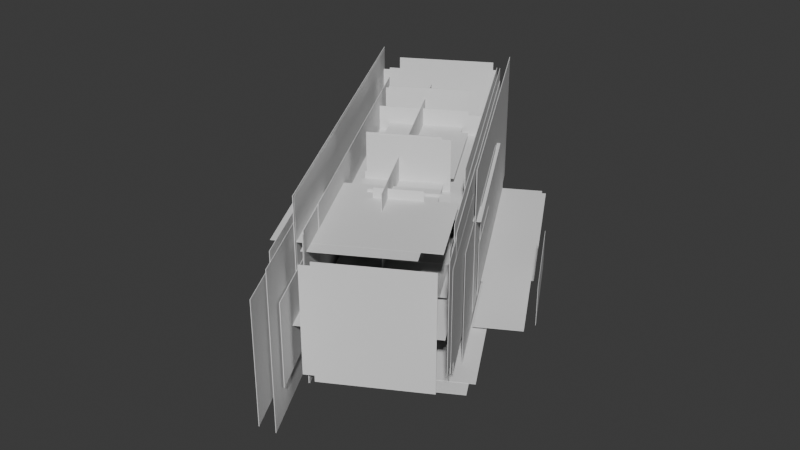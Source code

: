 # Source: temp.blend  (saved by Blender 4.4.32; exported with 4.5.12 LTS)
import bpy
from mathutils import Matrix  # noqa: F401  (used for matrix-valued properties, if any)

bpy.ops.wm.read_factory_settings(use_empty=True)
scene = bpy.context.scene
scene.name = 'Scene'

# ---- collections
col_collection = bpy.data.collections.new('Collection'); scene.collection.children.link(col_collection)
col_ifcproject_my_project = bpy.data.collections.new('IfcProject/My Project'); scene.collection.children.link(col_ifcproject_my_project)
col_ifcsite_my_site = bpy.data.collections.new('IfcSite/My Site'); col_ifcproject_my_project.children.link(col_ifcsite_my_site)
col_ifcbuilding_my_building = bpy.data.collections.new('IfcBuilding/My Building'); col_ifcproject_my_project.children.link(col_ifcbuilding_my_building)
col_ifcbuildingstorey_my_storey = bpy.data.collections.new('IfcBuildingStorey/My Storey'); col_ifcproject_my_project.children.link(col_ifcbuildingstorey_my_storey)
col_ifcproject_my_project_001 = bpy.data.collections.new('IfcProject/My Project.001'); scene.collection.children.link(col_ifcproject_my_project_001)
col_ifcsite_my_site_001 = bpy.data.collections.new('IfcSite/My Site.001'); col_ifcproject_my_project_001.children.link(col_ifcsite_my_site_001)
col_ifcbuilding_my_building_001 = bpy.data.collections.new('IfcBuilding/My Building.001'); col_ifcproject_my_project_001.children.link(col_ifcbuilding_my_building_001)
col_ifcbuildingstorey_my_storey_001 = bpy.data.collections.new('IfcBuildingStorey/My Storey.001'); col_ifcproject_my_project_001.children.link(col_ifcbuildingstorey_my_storey_001)

# ---- world
world_world = bpy.data.worlds.new('World'); scene.world = world_world
world_world.use_nodes = True; world_world.node_tree.nodes.clear()
_N = world_world.node_tree.nodes; _L = world_world.node_tree.links
n0 = _N.new('ShaderNodeOutputWorld'); n0.name = 'World Output'; n0.location = (300, 300)
n1 = _N.new('ShaderNodeBackground'); n1.name = 'Background'; n1.location = (10, 300)
n1.inputs[0].default_value = (0.05088, 0.05088, 0.05088, 1.0)
_L.new(n1.outputs[0], n0.inputs[0])
n0.is_active_output = True
world_world.color = (0.05088, 0.05088, 0.05088)
world_world.sun_shadow_jitter_overblur = 0.0

# ---- meshes
me_15_77_old = bpy.data.meshes.new('15/77.old')
me_15_77_old.from_pydata([(-1.0, -1.0, -1.0), (-1.0, -1.0, 1.0), (-1.0, 1.0, 1.0), (-1.0, 1.0, -1.0), (1.0, 1.0, 1.0), (1.0, 1.0, -1.0), (1.0, -1.0, 1.0), (1.0, -1.0, -1.0)], [], [(0, 1, 2), (0, 2, 3), (4, 3, 2), (4, 5, 3), (6, 5, 4), (6, 7, 5), (7, 6, 1), (7, 1, 0), (3, 5, 7), (3, 7, 0), (4, 2, 1), (4, 1, 6)])
me_15_77_old.update()
me_15_77 = bpy.data.meshes.new('15/77')
me_15_77.from_pydata([(-0.3332, 1.408, 7.375), (5.293, 1.408, 4.185), (3.19, 1.408, 0.4744), (-2.437, 1.408, 3.664), (-0.3332, 1.424, 7.375), (5.293, 1.424, 4.185), (3.19, 1.424, 0.4744), (-2.437, 1.424, 3.664)], [], [(0, 2, 3), (1, 2, 0), (4, 6, 7), (5, 6, 4), (5, 0, 1), (5, 4, 0), (7, 2, 3), (7, 6, 2), (1, 2, 6), (1, 6, 5), (0, 3, 7), (0, 7, 4)])
me_15_77.update()
me_15_88 = bpy.data.meshes.new('15/88')
me_15_88.from_pydata([(1.156, 1.062, -1.861), (-1.354, 1.062, -6.24), (-4.465, 1.062, -4.457), (-1.954, 1.062, -0.07785), (1.156, 1.075, -1.861), (-1.354, 1.075, -6.24), (-4.465, 1.075, -4.457), (-1.954, 1.075, -0.07785)], [], [(0, 1, 2), (0, 2, 3), (4, 5, 6), (4, 6, 7), (0, 1, 5), (0, 5, 4), (2, 3, 7), (2, 7, 6), (6, 1, 2), (6, 5, 1), (7, 0, 3), (7, 4, 0)])
me_15_88.update()
me_15_99 = bpy.data.meshes.new('15/99')
me_15_99.from_pydata([(5.91, -2.644, 4.42), (-2.442, -2.644, -10.15), (-2.442, 2.926, -10.15), (5.91, 2.926, 4.42), (5.93, -2.644, 4.409), (-2.423, -2.644, -10.16), (-2.423, 2.926, -10.16), (5.93, 2.926, 4.409)], [], [(0, 1, 2), (0, 2, 3), (7, 5, 6), (4, 5, 7), (5, 0, 1), (5, 4, 0), (3, 6, 2), (7, 6, 3), (2, 6, 5), (2, 5, 1), (3, 7, 4), (3, 4, 0)])
me_15_99.update()
me_15_110 = bpy.data.meshes.new('15/110')
me_15_110.from_pydata([(-2.123, 2.596, -7.191), (-2.123, -2.933, -7.191), (-5.482, -2.933, -5.266), (-5.482, 2.596, -5.266), (-2.134, 2.596, -7.211), (-2.134, -2.933, -7.211), (-5.493, -2.933, -5.286), (-5.493, 2.596, -5.286)], [], [(3, 0, 1), (3, 1, 2), (7, 4, 5), (7, 5, 6), (1, 5, 4), (1, 4, 0), (6, 2, 3), (6, 3, 7), (5, 1, 2), (5, 2, 6), (4, 0, 3), (4, 3, 7)])
me_15_110.update()
me_15_121 = bpy.data.meshes.new('15/121')
me_15_121.from_pydata([(1.347, -4.422, 3.03), (-4.835, -4.422, -7.874), (-4.835, 2.185, -7.874), (1.347, 2.185, 3.03), (1.364, -4.422, 3.02), (-4.818, -4.422, -7.884), (-4.818, 2.185, -7.884), (1.364, 2.185, 3.02)], [], [(0, 1, 2), (0, 2, 3), (4, 5, 6), (4, 6, 7), (1, 4, 0), (5, 4, 1), (7, 2, 3), (7, 6, 2), (2, 6, 5), (2, 5, 1), (3, 7, 4), (3, 4, 0)])
me_15_121.update()
me_15_132 = bpy.data.meshes.new('15/132')
me_15_132.from_pydata([(4.827, -4.497, 3.22), (-2.842, -4.497, -10.31), (-2.842, 1.017, -10.31), (4.827, 1.017, 3.22), (4.845, -4.497, 3.21), (-2.823, -4.497, -10.32), (-2.823, 1.017, -10.32), (4.845, 1.017, 3.21)], [], [(3, 1, 2), (0, 1, 3), (7, 5, 6), (4, 5, 7), (5, 0, 1), (5, 4, 0), (3, 6, 2), (7, 6, 3), (2, 6, 5), (2, 5, 1), (3, 7, 4), (3, 4, 0)])
me_15_132.update()
me_15_143 = bpy.data.meshes.new('15/143')
me_15_143.from_pydata([(4.141, -3.719, -3.436), (-0.6653, -3.719, -11.82), (-5.414, -3.719, -9.1), (-0.6074, -3.719, -0.7148), (4.141, -3.694, -3.436), (-0.6653, -3.694, -11.82), (-5.414, -3.694, -9.1), (-0.6074, -3.694, -0.7148)], [], [(3, 1, 2), (0, 1, 3), (7, 5, 6), (4, 5, 7), (0, 1, 5), (0, 5, 4), (2, 3, 7), (2, 7, 6), (6, 1, 2), (6, 5, 1), (7, 0, 3), (7, 4, 0)])
me_15_143.update()
me_15_154 = bpy.data.meshes.new('15/154')
me_15_154.from_pydata([(-3.918, 1.025, -10.04), (-3.918, -4.765, -10.04), (-7.55, -4.765, -7.959), (-7.55, 1.025, -7.959), (-3.93, 1.025, -10.06), (-3.93, -4.765, -10.06), (-7.561, -4.765, -7.979), (-7.561, 1.025, -7.979)], [], [(3, 0, 1), (3, 1, 2), (7, 4, 5), (7, 5, 6), (1, 5, 4), (1, 4, 0), (6, 2, 3), (6, 3, 7), (1, 2, 6), (5, 1, 6), (0, 3, 7), (4, 0, 7)])
me_15_154.update()
me_15_165 = bpy.data.meshes.new('15/165')
me_15_165.from_pydata([(2.969, -3.083, 11.47), (-3.906, -3.083, -0.652), (-3.906, 2.002, -0.652), (2.969, 2.002, 11.47), (2.989, -3.083, 11.46), (-3.885, -3.083, -0.6634), (-3.885, 2.002, -0.6634), (2.989, 2.002, 11.46)], [], [(0, 1, 2), (0, 2, 3), (4, 5, 6), (4, 6, 7), (5, 0, 1), (5, 4, 0), (3, 6, 2), (7, 6, 3), (2, 6, 5), (2, 5, 1), (3, 7, 4), (3, 4, 0)])
me_15_165.update()
me_15_176 = bpy.data.meshes.new('15/176')
me_15_176.from_pydata([(3.043, 0.692, 0.004086), (-1.122, 0.692, -7.262), (-5.707, 0.692, -4.633), (-1.543, 0.692, 2.632), (3.043, 0.712, 0.004086), (-1.122, 0.712, -7.262), (-5.707, 0.712, -4.633), (-1.543, 0.712, 2.632)], [], [(0, 1, 2), (0, 2, 3), (4, 5, 6), (4, 6, 7), (0, 1, 5), (0, 5, 4), (2, 3, 7), (2, 7, 6), (6, 1, 2), (6, 5, 1), (7, 0, 3), (7, 4, 0)])
me_15_176.update()
me_15_187 = bpy.data.meshes.new('15/187')
me_15_187.from_pydata([(1.175, -1.426, 7.937), (6.15, -1.426, 5.116), (3.371, -1.426, 0.2152), (-1.604, -1.426, 3.036), (1.175, -1.408, 7.937), (6.15, -1.408, 5.116), (3.371, -1.408, 0.2152), (-1.604, -1.408, 3.036)], [], [(1, 2, 3), (1, 3, 0), (5, 6, 7), (5, 7, 4), (5, 0, 1), (5, 4, 0), (7, 2, 3), (7, 6, 2), (1, 2, 6), (1, 6, 5), (0, 3, 7), (0, 7, 4)])
me_15_187.update()
me_15_198 = bpy.data.meshes.new('15/198')
me_15_198.from_pydata([(2.504, -4.506, -0.3767), (-1.287, -4.506, -6.99), (-6.231, -4.506, -4.156), (-2.441, -4.506, 2.457), (2.504, -4.486, -0.3767), (-1.287, -4.486, -6.99), (-6.231, -4.486, -4.156), (-2.441, -4.486, 2.457)], [], [(3, 1, 2), (0, 1, 3), (7, 5, 6), (4, 5, 7), (0, 1, 5), (0, 5, 4), (2, 3, 7), (2, 7, 6), (6, 1, 2), (6, 5, 1), (7, 0, 3), (7, 4, 0)])
me_15_198.update()
me_15_209 = bpy.data.meshes.new('15/209')
me_15_209.from_pydata([(-2.784, 3.136, -10.07), (-2.784, -2.091, -10.07), (-6.735, -2.091, -7.801), (-6.735, 3.136, -7.801), (-2.796, 3.136, -10.09), (-2.796, -2.091, -10.09), (-6.747, -2.091, -7.823), (-6.747, 3.136, -7.823)], [], [(3, 0, 1), (3, 1, 2), (7, 4, 5), (7, 5, 6), (1, 5, 4), (1, 4, 0), (6, 2, 3), (6, 3, 7), (5, 1, 2), (5, 2, 6), (4, 0, 3), (4, 3, 7)])
me_15_209.update()
me_15_220 = bpy.data.meshes.new('15/220')
me_15_220.from_pydata([(6.342, -3.497, -0.6401), (3.956, -3.497, -4.803), (3.956, -1.765, -4.803), (6.342, -1.765, -0.6401), (6.356, -3.497, -0.6479), (3.97, -3.497, -4.81), (3.97, -1.765, -4.81), (6.356, -1.765, -0.6479)], [], [(0, 1, 2), (0, 2, 3), (4, 5, 6), (4, 6, 7), (1, 4, 0), (5, 4, 1), (7, 2, 3), (7, 6, 2), (2, 6, 5), (2, 5, 1), (3, 7, 4), (3, 4, 0)])
me_15_220.update()
me_15_231 = bpy.data.meshes.new('15/231')
me_15_231.from_pydata([(6.63, -3.852, 3.791), (-1.669, -3.852, -10.69), (-5.456, -3.852, -8.518), (2.843, -3.852, 5.962), (6.63, -3.829, 3.791), (-1.669, -3.829, -10.69), (-5.456, -3.829, -8.518), (2.843, -3.829, 5.962)], [], [(3, 1, 2), (0, 1, 3), (7, 5, 6), (4, 5, 7), (0, 1, 5), (0, 5, 4), (2, 3, 7), (2, 7, 6), (6, 1, 2), (6, 5, 1), (7, 0, 3), (7, 4, 0)])
me_15_231.update()
me_15_242 = bpy.data.meshes.new('15/242')
me_15_242.from_pydata([(1.92, 1.393, 7.602), (1.92, -3.768, 7.602), (5.927, -3.768, 5.33), (5.927, 1.393, 5.33), (1.932, 1.393, 7.621), (1.932, -3.768, 7.621), (5.938, -3.768, 5.35), (5.938, 1.393, 5.35)], [], [(3, 0, 1), (3, 1, 2), (7, 4, 5), (7, 5, 6), (1, 5, 4), (1, 4, 0), (6, 2, 3), (6, 3, 7), (2, 6, 5), (2, 5, 1), (3, 7, 4), (3, 4, 0)])
me_15_242.update()
me_15_253 = bpy.data.meshes.new('15/253')
me_15_253.from_pydata([(5.456, -3.775, 3.098), (-2.441, -3.775, -10.83), (-2.441, 1.054, -10.83), (5.456, 1.054, 3.098), (5.47, -3.775, 3.09), (-2.427, -3.775, -10.84), (-2.427, 1.054, -10.84), (5.47, 1.054, 3.09)], [], [(0, 1, 2), (0, 2, 3), (7, 5, 6), (4, 5, 7), (1, 4, 0), (5, 4, 1), (7, 2, 3), (7, 6, 2), (2, 6, 5), (2, 5, 1), (3, 7, 4), (3, 4, 0)])
me_15_253.update()
me_15_264 = bpy.data.meshes.new('15/264')
me_15_264.from_pydata([(-5.61, 0.03375, -5.362), (-2.253, 0.03375, -7.265), (-3.344, 0.03375, -9.188), (-6.701, 0.03375, -7.285), (-5.61, 0.04104, -5.362), (-2.253, 0.04104, -7.265), (-3.344, 0.04104, -9.188), (-6.701, 0.04104, -7.285)], [], [(1, 2, 3), (1, 3, 0), (5, 6, 7), (5, 7, 4), (5, 0, 1), (5, 4, 0), (7, 2, 3), (7, 6, 2), (1, 2, 6), (1, 6, 5), (0, 3, 7), (0, 7, 4)])
me_15_264.update()
me_15_275 = bpy.data.meshes.new('15/275')
me_15_275.from_pydata([(6.165, -3.586, -0.08), (2.311, -3.586, -6.804), (0.5312, -3.586, -5.784), (4.385, -3.586, 0.9399), (6.165, -3.566, -0.08), (2.311, -3.566, -6.804), (0.5312, -3.566, -5.784), (4.385, -3.566, 0.9399)], [], [(3, 1, 2), (0, 1, 3), (7, 5, 6), (4, 5, 7), (0, 1, 5), (0, 5, 4), (2, 3, 7), (2, 7, 6), (6, 1, 2), (6, 5, 1), (7, 0, 3), (7, 4, 0)])
me_15_275.update()
me_15_286 = bpy.data.meshes.new('15/286')
me_15_286.from_pydata([(3.968, -3.288, 0.4618), (-2.776, -3.288, -11.43), (-2.776, 3.041, -11.43), (3.968, 3.041, 0.4618), (3.989, -3.288, 0.4496), (-2.755, -3.288, -11.45), (-2.755, 3.041, -11.45), (3.989, 3.041, 0.4496)], [], [(0, 1, 2), (0, 2, 3), (7, 5, 6), (4, 5, 7), (1, 4, 0), (5, 4, 1), (7, 2, 3), (7, 6, 2), (2, 6, 5), (2, 5, 1), (3, 7, 4), (3, 4, 0)])
me_15_286.update()
me_15_297 = bpy.data.meshes.new('15/297')
me_15_297.from_pydata([(3.032, -3.796, -0.0771), (-1.176, -3.796, -7.499), (-1.176, 0.6036, -7.499), (3.032, 0.6036, -0.0771), (3.048, -3.796, -0.08628), (-1.16, -3.796, -7.508), (-1.16, 0.6036, -7.508), (3.048, 0.6036, -0.08628)], [], [(0, 1, 2), (0, 2, 3), (4, 5, 6), (4, 6, 7), (5, 0, 1), (5, 4, 0), (3, 6, 2), (7, 6, 3), (2, 6, 5), (2, 5, 1), (3, 7, 4), (3, 4, 0)])
me_15_297.update()
me_15_308 = bpy.data.meshes.new('15/308')
me_15_308.from_pydata([(2.395, -2.017, 0.8497), (-1.196, -2.017, -5.416), (-4.74, -2.017, -3.385), (-1.148, -2.017, 2.881), (2.395, -1.998, 0.8497), (-1.196, -1.998, -5.416), (-4.74, -1.998, -3.385), (-1.148, -1.998, 2.881)], [], [(0, 1, 2), (0, 2, 3), (4, 5, 6), (4, 6, 7), (0, 1, 5), (0, 5, 4), (2, 3, 7), (2, 7, 6), (6, 1, 2), (6, 5, 1), (7, 0, 3), (7, 4, 0)])
me_15_308.update()
me_15_319 = bpy.data.meshes.new('15/319')
me_15_319.from_pydata([(-7.82, 2.306, -7.847), (-7.82, -4.27, -7.847), (-5.61, -4.27, -9.1), (-5.61, 2.306, -9.1), (-7.806, 2.306, -7.824), (-7.806, -4.27, -7.824), (-5.597, -4.27, -9.076), (-5.597, 2.306, -9.076)], [], [(3, 0, 1), (3, 1, 2), (7, 4, 5), (7, 5, 6), (1, 5, 4), (1, 4, 0), (6, 2, 3), (6, 3, 7), (6, 5, 1), (2, 6, 1), (7, 4, 0), (3, 7, 0)])
me_15_319.update()
me_15_330 = bpy.data.meshes.new('15/330')
me_15_330.from_pydata([(-1.687, 3.063, 0.4274), (-1.687, -1.542, 0.4274), (1.385, -1.542, -1.314), (1.385, 3.063, -1.314), (-1.677, 3.063, 0.4448), (-1.677, -1.542, 0.4448), (1.395, -1.542, -1.297), (1.395, 3.063, -1.297)], [], [(3, 0, 1), (3, 1, 2), (7, 4, 5), (7, 5, 6), (1, 5, 4), (1, 4, 0), (6, 2, 3), (6, 3, 7), (6, 5, 1), (2, 6, 1), (7, 4, 0), (3, 7, 0)])
me_15_330.update()
me_15_341 = bpy.data.meshes.new('15/341')
me_15_341.from_pydata([(0.4341, -4.708, 5.578), (-6.586, -4.708, -6.806), (-6.586, 2.456, -6.806), (0.4341, 2.456, 5.578), (0.4519, -4.708, 5.568), (-6.569, -4.708, -6.816), (-6.569, 2.456, -6.816), (0.4519, 2.456, 5.568)], [], [(3, 1, 2), (0, 1, 3), (7, 5, 6), (4, 5, 7), (5, 0, 1), (5, 4, 0), (3, 6, 2), (7, 6, 3), (2, 6, 5), (2, 5, 1), (3, 7, 4), (3, 4, 0)])
me_15_341.update()
me_15_352 = bpy.data.meshes.new('15/352')
me_15_352.from_pydata([(0.5796, -1.087, 5.487), (4.464, -1.087, 3.285), (3.248, -1.087, 1.14), (-0.6366, -1.087, 3.342), (0.5796, -1.074, 5.487), (4.464, -1.074, 3.285), (3.248, -1.074, 1.14), (-0.6366, -1.074, 3.342)], [], [(0, 2, 3), (1, 2, 0), (4, 6, 7), (5, 6, 4), (5, 0, 1), (5, 4, 0), (7, 2, 3), (7, 6, 2), (1, 2, 6), (1, 6, 5), (0, 3, 7), (0, 7, 4)])
me_15_352.update()
me_15_363 = bpy.data.meshes.new('15/363')
me_15_363.from_pydata([(3.525, -3.092, -0.4762), (1.765, -3.092, -3.582), (1.765, -0.682, -3.582), (3.525, -0.682, -0.4762), (3.539, -3.092, -0.4838), (1.778, -3.092, -3.589), (1.778, -0.682, -3.589), (3.539, -0.682, -0.4838)], [], [(0, 1, 2), (0, 2, 3), (4, 5, 6), (4, 6, 7), (1, 4, 0), (5, 4, 1), (7, 2, 3), (7, 6, 2), (2, 6, 5), (2, 5, 1), (3, 7, 4), (3, 4, 0)])
me_15_363.update()
me_15_374 = bpy.data.meshes.new('15/374')
me_15_374.from_pydata([(-7.834, 1.966, -7.823), (-7.834, -4.674, -7.823), (-6.191, -4.674, -8.754), (-6.191, 1.966, -8.754), (-7.824, 1.966, -7.806), (-7.824, -4.674, -7.806), (-6.182, -4.674, -8.737), (-6.182, 1.966, -8.737)], [], [(3, 0, 1), (3, 1, 2), (7, 4, 5), (7, 5, 6), (1, 5, 4), (1, 4, 0), (6, 2, 3), (6, 3, 7), (2, 6, 5), (2, 5, 1), (3, 7, 4), (3, 4, 0)])
me_15_374.update()
me_15_385 = bpy.data.meshes.new('15/385')
me_15_385.from_pydata([(7.17, -1.852, 6.329), (3.527, -1.852, -0.02843), (3.527, 2.7, -0.02843), (7.17, 2.7, 6.329), (7.186, -1.852, 6.32), (3.542, -1.852, -0.03737), (3.542, 2.7, -0.03737), (7.186, 2.7, 6.32)], [], [(0, 1, 2), (0, 2, 3), (4, 5, 6), (4, 6, 7), (5, 0, 1), (5, 4, 0), (3, 6, 2), (7, 6, 3), (2, 6, 5), (2, 5, 1), (3, 7, 4), (3, 4, 0)])
me_15_385.update()
me_15_396 = bpy.data.meshes.new('15/396')
me_15_396.from_pydata([(2.022, 1.867, 1.237), (2.022, -1.576, 1.237), (0.2394, -1.576, 2.259), (0.2394, 1.867, 2.259), (2.012, 1.867, 1.219), (2.012, -1.576, 1.219), (0.2289, -1.576, 2.241), (0.2289, 1.867, 2.241)], [], [(3, 0, 1), (3, 1, 2), (7, 4, 5), (7, 5, 6), (1, 5, 4), (1, 4, 0), (6, 2, 3), (6, 3, 7), (5, 1, 2), (5, 2, 6), (4, 0, 3), (4, 3, 7)])
me_15_396.update()
me_15_407 = bpy.data.meshes.new('15/407')
me_15_407.from_pydata([(0.3695, -1.295, 3.971), (0.3695, -3.824, 3.971), (2.313, -3.824, 2.869), (2.313, -1.295, 2.869), (0.3773, -1.295, 3.985), (0.3773, -3.824, 3.985), (2.321, -3.824, 2.883), (2.321, -1.295, 2.883)], [], [(3, 0, 1), (3, 1, 2), (7, 4, 5), (7, 5, 6), (1, 5, 4), (1, 4, 0), (6, 2, 3), (6, 3, 7), (6, 5, 1), (2, 6, 1), (7, 4, 0), (3, 7, 0)])
me_15_407.update()
me_15_418 = bpy.data.meshes.new('15/418')
me_15_418.from_pydata([(0.516, -3.218, 6.89), (-7.895, -3.218, -7.947), (-7.895, 3.256, -7.947), (0.516, 3.256, 6.89), (0.5362, -3.218, 6.878), (-7.875, -3.218, -7.958), (-7.875, 3.256, -7.958), (0.5362, 3.256, 6.878)], [], [(0, 1, 2), (0, 2, 3), (4, 5, 6), (4, 6, 7), (1, 4, 0), (5, 4, 1), (7, 2, 3), (7, 6, 2), (2, 6, 5), (2, 5, 1), (3, 7, 4), (3, 4, 0)])
me_15_418.update()
me_15_429 = bpy.data.meshes.new('15/429')
me_15_429.from_pydata([(1.503, -4.079, 7.527), (-5.748, -4.079, -5.263), (-5.748, 2.273, -5.263), (1.503, 2.273, 7.527), (1.526, -4.079, 7.513), (-5.724, -4.079, -5.276), (-5.724, 2.273, -5.276), (1.526, 2.273, 7.513)], [], [(0, 1, 2), (0, 2, 3), (4, 5, 6), (4, 6, 7), (1, 4, 0), (5, 4, 1), (7, 2, 3), (7, 6, 2), (2, 6, 5), (2, 5, 1), (3, 7, 4), (3, 4, 0)])
me_15_429.update()
me_15_440 = bpy.data.meshes.new('15/440')
me_15_440.from_pydata([(-1.144, 1.71, -7.069), (-1.144, -4.086, -7.069), (-5.405, -4.086, -4.626), (-5.405, 1.71, -4.626), (-1.155, 1.71, -7.088), (-1.155, -4.086, -7.088), (-5.416, -4.086, -4.646), (-5.416, 1.71, -4.646)], [], [(3, 0, 1), (3, 1, 2), (4, 5, 6), (7, 4, 6), (1, 5, 4), (1, 4, 0), (6, 2, 3), (6, 3, 7), (5, 1, 2), (5, 2, 6), (4, 0, 3), (4, 3, 7)])
me_15_440.update()
me_15_451 = bpy.data.meshes.new('15/451')
me_15_451.from_pydata([(2.004, -4.096, 9.61), (-6.943, -4.096, -6.173), (-6.943, 2.684, -6.173), (2.004, 2.684, 9.61), (2.026, -4.096, 9.598), (-6.922, -4.096, -6.185), (-6.922, 2.684, -6.185), (2.026, 2.684, 9.598)], [], [(3, 1, 2), (0, 1, 3), (4, 5, 6), (4, 6, 7), (5, 0, 1), (5, 4, 0), (3, 6, 2), (7, 6, 3), (2, 6, 5), (2, 5, 1), (3, 7, 4), (3, 4, 0)])
me_15_451.update()
me_15_462 = bpy.data.meshes.new('15/462')
me_15_462.from_pydata([(-5.62, -2.621, -5.342), (-1.465, -2.621, -7.697), (-2.82, -2.621, -10.09), (-6.975, -2.621, -7.731), (-5.62, -2.608, -5.342), (-1.465, -2.608, -7.697), (-2.82, -2.608, -10.09), (-6.975, -2.608, -7.731)], [], [(0, 2, 3), (1, 2, 0), (4, 6, 7), (5, 6, 4), (5, 0, 1), (5, 4, 0), (7, 2, 3), (7, 6, 2), (1, 2, 6), (1, 6, 5), (4, 3, 7), (0, 3, 4)])
me_15_462.update()
me_15_473 = bpy.data.meshes.new('15/473')
me_15_473.from_pydata([(1.808, -4.394, -2.213), (-0.908, -4.394, -6.952), (-0.908, -2.127, -6.952), (1.808, -2.127, -2.213), (1.82, -4.394, -2.219), (-0.8962, -4.394, -6.958), (-0.8962, -2.127, -6.958), (1.82, -2.127, -2.219)], [], [(0, 1, 2), (0, 2, 3), (4, 5, 6), (4, 6, 7), (5, 0, 1), (5, 4, 0), (3, 6, 2), (7, 6, 3), (2, 6, 5), (2, 5, 1), (3, 7, 4), (3, 4, 0)])
me_15_473.update()
me_15_484 = bpy.data.meshes.new('15/484')
me_15_484.from_pydata([(6.761, -2.336, 5.601), (3.749, -2.336, 0.3451), (3.749, 1.94, 0.3451), (6.761, 1.94, 5.601), (6.78, -2.336, 5.59), (3.768, -2.336, 0.3343), (3.768, 1.94, 0.3343), (6.78, 1.94, 5.59)], [], [(0, 1, 2), (0, 2, 3), (4, 5, 6), (4, 6, 7), (5, 0, 1), (5, 4, 0), (3, 6, 2), (7, 6, 3), (2, 6, 5), (2, 5, 1), (3, 7, 4), (3, 4, 0)])
me_15_484.update()
me_15_495 = bpy.data.meshes.new('15/495')
me_15_495.from_pydata([(-7.103, -2.431, -7.555), (-7.103, -4.941, -7.555), (-5.217, -4.941, -8.625), (-5.217, -2.431, -8.625), (-7.093, -2.431, -7.538), (-7.093, -4.941, -7.538), (-5.207, -4.941, -8.607), (-5.207, -2.431, -8.607)], [], [(3, 0, 1), (3, 1, 2), (7, 4, 5), (7, 5, 6), (1, 5, 4), (1, 4, 0), (6, 2, 3), (6, 3, 7), (6, 5, 1), (2, 6, 1), (7, 4, 0), (3, 7, 0)])
me_15_495.update()
me_15_506 = bpy.data.meshes.new('15/506')
me_15_506.from_pydata([(3.009, -1.705, -0.6349), (0.1544, -1.705, -5.615), (-3.102, -1.705, -3.748), (-0.2479, -1.705, 1.232), (3.009, -1.685, -0.6349), (0.1544, -1.685, -5.615), (-3.102, -1.685, -3.748), (-0.2479, -1.685, 1.232)], [], [(3, 1, 2), (0, 1, 3), (7, 5, 6), (4, 5, 7), (0, 1, 5), (0, 5, 4), (2, 3, 7), (2, 7, 6), (6, 1, 2), (6, 5, 1), (7, 0, 3), (7, 4, 0)])
me_15_506.update()
me_15_517 = bpy.data.meshes.new('15/517')
me_15_517.from_pydata([(-4.154, -4.792, -6.206), (-5.422, -4.792, -8.419), (-7.252, -4.792, -7.37), (-5.983, -4.792, -5.157), (-4.154, -4.77, -6.206), (-5.422, -4.77, -8.419), (-7.252, -4.77, -7.37), (-5.983, -4.77, -5.157)], [], [(3, 1, 2), (0, 1, 3), (7, 5, 6), (4, 5, 7), (0, 1, 5), (0, 5, 4), (2, 3, 7), (2, 7, 6), (6, 1, 2), (6, 5, 1), (7, 0, 3), (7, 4, 0)])
me_15_517.update()
me_15_528 = bpy.data.meshes.new('15/528')
me_15_528.from_pydata([(-1.761, 1.211, 0.4295), (-1.761, -1.958, 0.4295), (0.07073, -1.958, -0.6089), (0.07073, 1.211, -0.6089), (-1.757, 1.211, 0.4369), (-1.757, -1.958, 0.4369), (0.07494, -1.958, -0.6015), (0.07494, 1.211, -0.6015)], [], [(3, 0, 1), (3, 1, 2), (7, 4, 5), (7, 5, 6), (1, 5, 4), (1, 4, 0), (6, 2, 3), (6, 3, 7), (2, 6, 5), (2, 5, 1), (3, 7, 4), (3, 4, 0)])
me_15_528.update()
me_15_749 = bpy.data.meshes.new('15/749')
me_15_749.from_pydata([(0.5915, -3.143, 7.036), (-7.955, -3.143, -8.039), (-7.955, 3.368, -8.039), (0.5915, 3.368, 7.036), (0.6123, -3.143, 7.025), (-7.934, -3.143, -8.05), (-7.934, 3.368, -8.05), (0.6123, 3.368, 7.025)], [], [(0, 1, 2), (0, 2, 3), (4, 5, 6), (4, 6, 7), (5, 0, 1), (5, 4, 0), (3, 6, 2), (7, 6, 3), (2, 6, 5), (2, 5, 1), (3, 7, 4), (3, 4, 0)])
me_15_749.update()
me_15_760 = bpy.data.meshes.new('15/760')
me_15_760.from_pydata([(2.154, -4.508, -0.3186), (-1.621, -4.508, -6.906), (-6.315, -4.508, -4.215), (-2.54, -4.508, 2.372), (2.154, -4.485, -0.3186), (-1.621, -4.485, -6.906), (-6.315, -4.485, -4.215), (-2.54, -4.485, 2.372)], [], [(0, 1, 2), (0, 2, 3), (4, 5, 6), (4, 6, 7), (0, 1, 5), (0, 5, 4), (2, 3, 7), (2, 7, 6), (6, 1, 2), (6, 5, 1), (7, 0, 3), (7, 4, 0)])
me_15_760.update()
me_15_771 = bpy.data.meshes.new('15/771')
me_15_771.from_pydata([(6.345, -2.904, 4.889), (3.408, -2.904, -0.2342), (3.408, 2.899, -0.2342), (6.345, 2.899, 4.889), (6.366, -2.904, 4.877), (3.429, -2.904, -0.2461), (3.429, 2.899, -0.2461), (6.366, 2.899, 4.877)], [], [(0, 1, 2), (0, 2, 3), (4, 5, 6), (4, 6, 7), (5, 0, 1), (5, 4, 0), (3, 6, 2), (7, 6, 3), (2, 6, 5), (2, 5, 1), (3, 7, 4), (3, 4, 0)])
me_15_771.update()
me_15_782 = bpy.data.meshes.new('15/782')
me_15_782.from_pydata([(-2.065, 2.69, -7.224), (-2.065, -4.546, -7.224), (-5.36, -4.546, -5.335), (-5.36, 2.69, -5.335), (-2.075, 2.69, -7.241), (-2.075, -4.546, -7.241), (-5.37, -4.546, -5.352), (-5.37, 2.69, -5.352)], [], [(3, 0, 1), (3, 1, 2), (4, 5, 6), (7, 4, 6), (1, 5, 4), (1, 4, 0), (6, 2, 3), (6, 3, 7), (1, 2, 6), (5, 1, 6), (0, 3, 7), (4, 0, 7)])
me_15_782.update()
me_15_793 = bpy.data.meshes.new('15/793')
me_15_793.from_pydata([(6.771, -3.861, 4.567), (-2.249, -3.861, -11.17), (-5.627, -3.861, -9.234), (3.393, -3.861, 6.503), (6.771, -3.84, 4.567), (-2.249, -3.84, -11.17), (-5.627, -3.84, -9.234), (3.393, -3.84, 6.503)], [], [(0, 1, 2), (0, 2, 3), (4, 5, 6), (4, 6, 7), (0, 1, 5), (0, 5, 4), (2, 3, 7), (2, 7, 6), (6, 1, 2), (6, 5, 1), (7, 0, 3), (7, 4, 0)])
me_15_793.update()
me_15_804 = bpy.data.meshes.new('15/804')
me_15_804.from_pydata([(0.5768, -1.087, 5.511), (4.707, -1.087, 3.169), (3.426, -1.087, 0.9089), (-0.7048, -1.087, 3.251), (0.5768, -1.074, 5.511), (4.707, -1.074, 3.169), (3.426, -1.074, 0.9089), (-0.7048, -1.074, 3.251)], [], [(0, 2, 3), (1, 2, 0), (4, 6, 7), (5, 6, 4), (5, 0, 1), (5, 4, 0), (7, 2, 3), (7, 6, 2), (1, 2, 6), (1, 6, 5), (0, 3, 7), (0, 7, 4)])
me_15_804.update()
me_15_815 = bpy.data.meshes.new('15/815')
me_15_815.from_pydata([(3.159, -4.662, 0.1198), (-2.856, -4.662, -10.49), (-2.856, 2.765, -10.49), (3.159, 2.765, 0.1198), (3.178, -4.662, 0.1091), (-2.837, -4.662, -10.5), (-2.837, 2.765, -10.5), (3.178, 2.765, 0.1091)], [], [(0, 1, 2), (0, 2, 3), (4, 5, 6), (4, 6, 7), (5, 0, 1), (5, 4, 0), (3, 6, 2), (7, 6, 3), (2, 6, 5), (2, 5, 1), (3, 7, 4), (3, 4, 0)])
me_15_815.update()
me_15_826 = bpy.data.meshes.new('15/826')
me_15_826.from_pydata([(1.193, -5.29, 2.791), (-4.429, -5.29, -7.126), (-4.429, 1.957, -7.126), (1.193, 1.957, 2.791), (1.214, -5.29, 2.78), (-4.409, -5.29, -7.137), (-4.409, 1.957, -7.137), (1.214, 1.957, 2.78)], [], [(0, 1, 2), (0, 2, 3), (4, 5, 6), (4, 6, 7), (1, 4, 0), (5, 4, 1), (7, 2, 3), (7, 6, 2), (2, 6, 5), (2, 5, 1), (3, 7, 4), (3, 4, 0)])
me_15_826.update()
me_15_837 = bpy.data.meshes.new('15/837')
me_15_837.from_pydata([(-3.505, 2.402, -10.27), (-3.505, -4.452, -10.27), (-7.531, -4.452, -7.962), (-7.531, 2.402, -7.962), (-3.515, 2.402, -10.29), (-3.515, -4.452, -10.29), (-7.541, -4.452, -7.979), (-7.541, 2.402, -7.979)], [], [(3, 0, 1), (3, 1, 2), (7, 4, 5), (7, 5, 6), (1, 5, 4), (1, 4, 0), (6, 2, 3), (6, 3, 7), (1, 2, 6), (5, 1, 6), (0, 3, 7), (4, 0, 7)])
me_15_837.update()
me_15_848 = bpy.data.meshes.new('15/848')
me_15_848.from_pydata([(-0.3102, 1.544, 1.952), (-0.3102, -3.158, 1.952), (2.638, -3.158, 0.2808), (2.638, 1.544, 0.2808), (-0.3012, 1.544, 1.968), (-0.3012, -3.158, 1.968), (2.647, -3.158, 0.2967), (2.647, 1.544, 0.2967)], [], [(3, 0, 1), (3, 1, 2), (7, 4, 5), (7, 5, 6), (1, 5, 4), (1, 4, 0), (6, 2, 3), (6, 3, 7), (2, 6, 5), (2, 5, 1), (3, 7, 4), (3, 4, 0)])
me_15_848.update()
me_15_859 = bpy.data.meshes.new('15/859')
me_15_859.from_pydata([(2.918, -4.345, -0.2631), (-2.679, -4.345, -10.14), (-2.679, 1.489, -10.14), (2.918, 1.489, -0.2631), (2.937, -4.345, -0.2741), (-2.66, -4.345, -10.15), (-2.66, 1.489, -10.15), (2.937, 1.489, -0.2741)], [], [(0, 1, 2), (0, 2, 3), (4, 5, 6), (4, 6, 7), (1, 4, 0), (5, 4, 1), (7, 2, 3), (7, 6, 2), (2, 6, 5), (2, 5, 1), (3, 7, 4), (3, 4, 0)])
me_15_859.update()
me_15_870 = bpy.data.meshes.new('15/870')
me_15_870.from_pydata([(1.576, 1.06, -0.4236), (-1.96, 1.06, -6.594), (-4.942, 1.06, -4.885), (-1.405, 1.06, 1.285), (1.576, 1.077, -0.4236), (-1.96, 1.077, -6.594), (-4.942, 1.077, -4.885), (-1.405, 1.077, 1.285)], [], [(0, 1, 2), (0, 2, 3), (4, 5, 6), (4, 6, 7), (0, 1, 5), (0, 5, 4), (2, 3, 7), (2, 7, 6), (6, 1, 2), (6, 5, 1), (7, 0, 3), (7, 4, 0)])
me_15_870.update()
me_15_881 = bpy.data.meshes.new('15/881')
me_15_881.from_pydata([(2.294, -4.526, 10.09), (-7.718, -4.526, -7.574), (-7.718, 2.279, -7.574), (2.294, 2.279, 10.09), (2.315, -4.526, 10.08), (-7.697, -4.526, -7.586), (-7.697, 2.279, -7.586), (2.315, 2.279, 10.08)], [], [(0, 1, 2), (0, 2, 3), (4, 5, 6), (4, 6, 7), (1, 4, 0), (5, 4, 1), (7, 2, 3), (7, 6, 2), (2, 6, 5), (2, 5, 1), (3, 7, 4), (3, 4, 0)])
me_15_881.update()
me_15_892 = bpy.data.meshes.new('15/892')
me_15_892.from_pydata([(6.376, -3.42, -0.5873), (3.959, -3.42, -4.803), (3.959, -1.644, -4.803), (6.376, -1.644, -0.5873), (6.389, -3.42, -0.595), (3.972, -3.42, -4.811), (3.972, -1.644, -4.811), (6.389, -1.644, -0.595)], [], [(0, 1, 2), (0, 2, 3), (4, 5, 6), (4, 6, 7), (5, 0, 1), (5, 4, 0), (3, 6, 2), (7, 6, 3), (2, 6, 5), (2, 5, 1), (3, 7, 4), (3, 4, 0)])
me_15_892.update()
me_15_903 = bpy.data.meshes.new('15/903')
me_15_903.from_pydata([(1.522, 1.226, 7.825), (1.522, -3.493, 7.825), (4.616, -3.493, 6.071), (4.616, 1.226, 6.071), (1.533, 1.226, 7.845), (1.533, -3.493, 7.845), (4.628, -3.493, 6.091), (4.628, 1.226, 6.091)], [], [(3, 0, 1), (3, 1, 2), (7, 4, 5), (7, 5, 6), (1, 5, 4), (1, 4, 0), (6, 2, 3), (6, 3, 7), (2, 6, 5), (2, 5, 1), (3, 7, 4), (3, 4, 0)])
me_15_903.update()
me_15_914 = bpy.data.meshes.new('15/914')
me_15_914.from_pydata([(-7.103, -2.433, -7.563), (-7.103, -4.937, -7.563), (-5.223, -4.937, -8.629), (-5.223, -2.433, -8.629), (-7.092, -2.433, -7.544), (-7.092, -4.937, -7.544), (-5.212, -4.937, -8.609), (-5.212, -2.433, -8.609)], [], [(3, 0, 1), (3, 1, 2), (7, 4, 5), (7, 5, 6), (1, 5, 4), (1, 4, 0), (6, 2, 3), (6, 3, 7), (2, 6, 5), (2, 5, 1), (3, 7, 4), (3, 4, 0)])
me_15_914.update()
me_15_925 = bpy.data.meshes.new('15/925')
me_15_925.from_pydata([(2.77, -1.708, -0.7785), (0.1069, -1.708, -5.424), (-3.154, -1.708, -3.555), (-0.4917, -1.708, 1.091), (2.77, -1.688, -0.7785), (0.1069, -1.688, -5.424), (-3.154, -1.688, -3.555), (-0.4917, -1.688, 1.091)], [], [(3, 1, 2), (0, 1, 3), (7, 5, 6), (4, 5, 7), (0, 1, 5), (0, 5, 4), (2, 3, 7), (2, 7, 6), (6, 1, 2), (6, 5, 1), (7, 0, 3), (7, 4, 0)])
me_15_925.update()
me_15_936 = bpy.data.meshes.new('15/936')
me_15_936.from_pydata([(-4.017, -4.783, -6.536), (-5.119, -4.783, -8.459), (-6.575, -4.783, -7.625), (-5.473, -4.783, -5.702), (-4.017, -4.764, -6.536), (-5.119, -4.764, -8.459), (-6.575, -4.764, -7.625), (-5.473, -4.764, -5.702)], [], [(3, 1, 2), (0, 1, 3), (7, 5, 6), (4, 5, 7), (0, 1, 5), (0, 5, 4), (2, 3, 7), (2, 7, 6), (6, 1, 2), (6, 5, 1), (7, 0, 3), (7, 4, 0)])
me_15_936.update()
me_15_947 = bpy.data.meshes.new('15/947')
me_15_947.from_pydata([(1.888, -3.212, 9.174), (-7.638, -3.212, -7.629), (-7.638, 0.4029, -7.629), (1.888, 0.4029, 9.174), (1.91, -3.212, 9.162), (-7.616, -3.212, -7.641), (-7.616, 0.4029, -7.641), (1.91, 0.4029, 9.162)], [], [(0, 1, 2), (0, 2, 3), (7, 5, 6), (4, 5, 7), (5, 0, 1), (5, 4, 0), (3, 6, 2), (7, 6, 3), (2, 6, 5), (2, 5, 1), (3, 7, 4), (3, 4, 0)])
me_15_947.update()
me_15_958 = bpy.data.meshes.new('15/958')
me_15_958.from_pydata([(0.338, -1.265, 3.983), (0.338, -3.832, 3.983), (2.36, -3.832, 2.837), (2.36, -1.265, 2.837), (0.3485, -1.265, 4.002), (0.3485, -3.832, 4.002), (2.371, -3.832, 2.855), (2.371, -1.265, 2.855)], [], [(3, 0, 1), (3, 1, 2), (7, 4, 5), (7, 5, 6), (1, 5, 4), (1, 4, 0), (6, 2, 3), (6, 3, 7), (2, 6, 5), (2, 5, 1), (3, 7, 4), (3, 4, 0)])
me_15_958.update()
me_15_969 = bpy.data.meshes.new('15/969')
me_15_969.from_pydata([(2.518, 0.6944, 0.2708), (-1.704, 0.6944, -7.096), (-5.947, 0.6944, -4.664), (-1.725, 0.6944, 2.703), (2.518, 0.7126, 0.2708), (-1.704, 0.7126, -7.096), (-5.947, 0.7126, -4.664), (-1.725, 0.7126, 2.703)], [], [(3, 1, 2), (0, 1, 3), (7, 5, 6), (4, 5, 7), (0, 1, 5), (0, 5, 4), (2, 3, 7), (2, 7, 6), (6, 1, 2), (6, 5, 1), (7, 0, 3), (7, 4, 0)])
me_15_969.update()
me_15_980 = bpy.data.meshes.new('15/980')
me_15_980.from_pydata([(-1.742, 1.895, -6.73), (-1.742, -3.986, -6.73), (-5.447, -3.986, -4.606), (-5.447, 1.895, -4.606), (-1.752, 1.895, -6.748), (-1.752, -3.986, -6.748), (-5.457, -3.986, -4.624), (-5.457, 1.895, -4.624)], [], [(3, 0, 1), (3, 1, 2), (7, 4, 5), (7, 5, 6), (1, 5, 4), (1, 4, 0), (6, 2, 3), (6, 3, 7), (1, 2, 6), (5, 1, 6), (0, 3, 7), (4, 0, 7)])
me_15_980.update()
me_15_991 = bpy.data.meshes.new('15/991')
me_15_991.from_pydata([(3.957, -3.29, 0.445), (-2.783, -3.29, -11.44), (-2.783, 3.073, -11.44), (3.957, 3.073, 0.445), (3.978, -3.29, 0.4328), (-2.762, -3.29, -11.46), (-2.762, 3.073, -11.46), (3.978, 3.073, 0.4328)], [], [(3, 1, 2), (0, 1, 3), (7, 5, 6), (4, 5, 7), (1, 4, 0), (5, 4, 1), (7, 2, 3), (7, 6, 2), (2, 6, 5), (2, 5, 1), (3, 7, 4), (3, 4, 0)])
me_15_991.update()
me_15_1002 = bpy.data.meshes.new('15/1002')
me_15_1002.from_pydata([(1.996, -2.021, 1.056), (-1.221, -2.021, -4.556), (-4.232, -2.021, -2.83), (-1.015, -2.021, 2.782), (1.996, -2.001, 1.056), (-1.221, -2.001, -4.556), (-4.232, -2.001, -2.83), (-1.015, -2.001, 2.782)], [], [(3, 1, 2), (0, 1, 3), (7, 5, 6), (4, 5, 7), (0, 1, 5), (0, 5, 4), (2, 3, 7), (2, 7, 6), (6, 1, 2), (6, 5, 1), (7, 0, 3), (7, 4, 0)])
me_15_1002.update()
me_15_1013 = bpy.data.meshes.new('15/1013')
me_15_1013.from_pydata([(-2.649, 2.759, -10.15), (-2.649, -2.628, -10.15), (-6.448, -2.628, -7.972), (-6.448, 2.759, -7.972), (-2.658, 2.759, -10.17), (-2.658, -2.628, -10.17), (-6.457, -2.628, -7.988), (-6.457, 2.759, -7.988)], [], [(3, 0, 1), (3, 1, 2), (7, 4, 5), (7, 5, 6), (1, 5, 4), (1, 4, 0), (6, 2, 3), (6, 3, 7), (5, 1, 2), (5, 2, 6), (4, 0, 3), (4, 3, 7)])
me_15_1013.update()
me_15_1024 = bpy.data.meshes.new('15/1024')
me_15_1024.from_pydata([(-1.749, 1.403, 0.4697), (-1.749, -1.892, 0.4697), (0.1608, -1.892, -0.6128), (0.1608, 1.403, -0.6128), (-1.74, 1.403, 0.4849), (-1.74, -1.892, 0.4849), (0.1694, -1.892, -0.5976), (0.1694, 1.403, -0.5976)], [], [(3, 0, 1), (3, 1, 2), (7, 4, 5), (7, 5, 6), (1, 5, 4), (1, 4, 0), (6, 2, 3), (6, 3, 7), (6, 5, 1), (2, 6, 1), (7, 4, 0), (3, 7, 0)])
me_15_1024.update()
me_15_1035 = bpy.data.meshes.new('15/1035')
me_15_1035.from_pydata([(3.986, 0.688, 0.06611), (-0.02976, 0.688, -6.94), (-3.3, 0.688, -5.066), (0.7161, 0.688, 1.94), (3.986, 0.7045, 0.06611), (-0.02976, 0.7045, -6.94), (-3.3, 0.7045, -5.066), (0.7161, 0.7045, 1.94)], [], [(3, 1, 2), (0, 1, 3), (7, 5, 6), (4, 5, 7), (0, 1, 5), (0, 5, 4), (2, 3, 7), (2, 7, 6), (6, 1, 2), (6, 5, 1), (7, 0, 3), (7, 4, 0)])
me_15_1035.update()
me_15_1046 = bpy.data.meshes.new('15/1046')
me_15_1046.from_pydata([(0.4559, -4.667, 5.628), (-6.595, -4.667, -6.809), (-6.595, 2.362, -6.809), (0.4559, 2.362, 5.628), (0.4753, -4.667, 5.617), (-6.576, -4.667, -6.82), (-6.576, 2.362, -6.82), (0.4753, 2.362, 5.617)], [], [(0, 1, 2), (0, 2, 3), (7, 5, 6), (4, 5, 7), (5, 0, 1), (5, 4, 0), (3, 6, 2), (7, 6, 3), (2, 6, 5), (2, 5, 1), (3, 7, 4), (3, 4, 0)])
me_15_1046.update()
me_15_1057 = bpy.data.meshes.new('15/1057')
me_15_1057.from_pydata([(-5.591, 0.0335, -5.403), (-2.208, 0.0335, -7.32), (-3.308, 0.0335, -9.261), (-6.691, 0.0335, -7.343), (-5.591, 0.04129, -5.403), (-2.208, 0.04129, -7.32), (-3.308, 0.04129, -9.261), (-6.691, 0.04129, -7.343)], [], [(1, 2, 3), (1, 3, 0), (5, 6, 7), (5, 7, 4), (5, 0, 1), (5, 4, 0), (7, 2, 3), (7, 6, 2), (1, 2, 6), (1, 6, 5), (0, 3, 7), (0, 7, 4)])
me_15_1057.update()
me_15_1068 = bpy.data.meshes.new('15/1068')
me_15_1068.from_pydata([(-3.171, 1.981, -10.49), (-3.171, -4.73, -10.49), (-7.647, -4.73, -7.921), (-7.647, 1.981, -7.921), (-3.181, 1.981, -10.5), (-3.181, -4.73, -10.5), (-7.657, -4.73, -7.939), (-7.657, 1.981, -7.939)], [], [(3, 0, 1), (3, 1, 2), (7, 4, 5), (7, 5, 6), (1, 5, 4), (1, 4, 0), (6, 2, 3), (6, 3, 7), (1, 2, 6), (5, 1, 6), (0, 3, 7), (4, 0, 7)])
me_15_1068.update()
me_15_1079 = bpy.data.meshes.new('15/1079')
me_15_1079.from_pydata([(-3.842, -4.78, -6.373), (-5.16, -4.78, -8.697), (-5.16, -2.602, -8.697), (-3.842, -2.602, -6.373), (-3.822, -4.78, -6.384), (-5.14, -4.78, -8.708), (-5.14, -2.602, -8.708), (-3.822, -2.602, -6.384)], [], [(0, 1, 2), (0, 2, 3), (4, 5, 6), (4, 6, 7), (5, 0, 1), (5, 4, 0), (3, 6, 2), (7, 6, 3), (2, 6, 5), (2, 5, 1), (3, 7, 4), (3, 4, 0)])
me_15_1079.update()
me_15_1090 = bpy.data.meshes.new('15/1090')
me_15_1090.from_pydata([(1.463, -4.138, 7.439), (-6.511, -4.138, -6.626), (-6.511, 2.407, -6.626), (1.463, 2.407, 7.439), (1.484, -4.138, 7.427), (-6.49, -4.138, -6.638), (-6.49, 2.407, -6.638), (1.484, 2.407, 7.427)], [], [(3, 1, 2), (0, 1, 3), (4, 5, 6), (4, 6, 7), (5, 0, 1), (5, 4, 0), (3, 6, 2), (7, 6, 3), (2, 6, 5), (2, 5, 1), (3, 7, 4), (3, 4, 0)])
me_15_1090.update()
me_15_1101 = bpy.data.meshes.new('15/1101')
me_15_1101.from_pydata([(4.887, 1.409, 5.153), (1.896, 1.409, -0.06509), (-1.847, 1.409, 2.08), (1.144, 1.409, 7.299), (4.887, 1.421, 5.153), (1.896, 1.421, -0.06509), (-1.847, 1.421, 2.08), (1.144, 1.421, 7.299)], [], [(0, 1, 2), (0, 2, 3), (4, 5, 6), (4, 6, 7), (0, 1, 5), (0, 5, 4), (2, 3, 7), (2, 7, 6), (6, 1, 2), (6, 5, 1), (7, 0, 3), (7, 4, 0)])
me_15_1101.update()
me_15_1112 = bpy.data.meshes.new('15/1112')
me_15_1112.from_pydata([(-7.756, 2.283, -7.875), (-7.756, -4.053, -7.875), (-5.432, -4.053, -9.192), (-5.432, 2.283, -9.192), (-7.745, 2.283, -7.855), (-7.745, -4.053, -7.855), (-5.421, -4.053, -9.173), (-5.421, 2.283, -9.173)], [], [(3, 0, 1), (3, 1, 2), (7, 4, 5), (7, 5, 6), (1, 5, 4), (1, 4, 0), (6, 2, 3), (6, 3, 7), (2, 6, 5), (2, 5, 1), (3, 7, 4), (3, 4, 0)])
me_15_1112.update()
me_15_1123 = bpy.data.meshes.new('15/1123')
me_15_1123.from_pydata([(-5.58, -2.621, -5.477), (-1.514, -2.621, -7.781), (-2.728, -2.621, -9.923), (-6.794, -2.621, -7.618), (-5.58, -2.609, -5.477), (-1.514, -2.609, -7.781), (-2.728, -2.609, -9.923), (-6.794, -2.609, -7.618)], [], [(0, 2, 3), (1, 2, 0), (4, 6, 7), (5, 6, 4), (5, 0, 1), (5, 4, 0), (7, 2, 3), (7, 6, 2), (1, 2, 6), (1, 6, 5), (0, 3, 7), (0, 7, 4)])
me_15_1123.update()
me_15_1134 = bpy.data.meshes.new('15/1134')
me_15_1134.from_pydata([(6.257, -3.149, 4.992), (-2.409, -3.149, -10.13), (-2.409, 2.281, -10.13), (6.257, 2.281, 4.992), (6.277, -3.149, 4.981), (-2.389, -3.149, -10.14), (-2.389, 2.281, -10.14), (6.277, 2.281, 4.981)], [], [(3, 1, 2), (0, 1, 3), (7, 5, 6), (4, 5, 7), (1, 4, 0), (5, 4, 1), (7, 2, 3), (7, 6, 2), (2, 6, 5), (2, 5, 1), (3, 7, 4), (3, 4, 0)])
me_15_1134.update()
me_15_1145 = bpy.data.meshes.new('15/1145')
me_15_1145.from_pydata([(4.142, -3.669, -3.849), (-0.3068, -3.669, -11.61), (-2.197, -3.669, -10.53), (2.252, -3.669, -2.765), (4.142, -3.647, -3.849), (-0.3068, -3.647, -11.61), (-2.197, -3.647, -10.53), (2.252, -3.647, -2.765)], [], [(3, 1, 2), (0, 1, 3), (7, 5, 6), (4, 5, 7), (0, 1, 5), (0, 5, 4), (2, 3, 7), (2, 7, 6), (6, 1, 2), (6, 5, 1), (7, 0, 3), (7, 4, 0)])
me_15_1145.update()
me_15_1156 = bpy.data.meshes.new('15/1156')
me_15_1156.from_pydata([(2.972, -3.744, -0.1573), (-2.35, -3.744, -9.545), (-2.35, -0.4062, -9.545), (2.972, -0.4062, -0.1573), (2.993, -3.744, -0.1688), (-2.329, -3.744, -9.557), (-2.329, -0.4062, -9.557), (2.993, -0.4062, -0.1688)], [], [(0, 1, 2), (0, 2, 3), (4, 5, 6), (4, 6, 7), (5, 0, 1), (5, 4, 0), (3, 6, 2), (7, 6, 3), (2, 6, 5), (2, 5, 1), (3, 7, 4), (3, 4, 0)])
me_15_1156.update()
me_15_1167 = bpy.data.meshes.new('15/1167')
me_15_1167.from_pydata([(3.232, -2.46, -0.9376), (0.2788, -2.46, -6.089), (0.2788, 0.9816, -6.089), (3.232, 0.9816, -0.9376), (3.249, -2.46, -0.9476), (0.2962, -2.46, -6.099), (0.2962, 0.9816, -6.099), (3.249, 0.9816, -0.9476)], [], [(0, 1, 2), (0, 2, 3), (4, 5, 6), (4, 6, 7), (1, 4, 0), (5, 4, 1), (7, 2, 3), (7, 6, 2), (2, 6, 5), (2, 5, 1), (3, 7, 4), (3, 4, 0)])
me_15_1167.update()
me_15_1178 = bpy.data.meshes.new('15/1178')
me_15_1178.from_pydata([(-1.708, 3.149, 0.4066), (-1.708, -1.9, 0.4066), (1.041, -1.9, -1.152), (1.041, 3.149, -1.152), (-1.699, 3.149, 0.4223), (-1.699, -1.9, 0.4223), (1.05, -1.9, -1.136), (1.05, 3.149, -1.136)], [], [(3, 0, 1), (3, 1, 2), (7, 4, 5), (7, 5, 6), (1, 5, 4), (1, 4, 0), (6, 2, 3), (6, 3, 7), (2, 6, 5), (2, 5, 1), (3, 7, 4), (3, 4, 0)])
me_15_1178.update()
me_15_1189 = bpy.data.meshes.new('15/1189')
me_15_1189.from_pydata([(1.095, -5.129, 2.609), (-4.93, -5.129, -8.019), (-4.93, 0.8539, -8.019), (1.095, 0.8539, 2.609), (1.113, -5.129, 2.599), (-4.913, -5.129, -8.029), (-4.913, 0.8539, -8.029), (1.113, 0.8539, 2.599)], [], [(3, 1, 2), (0, 1, 3), (4, 5, 6), (4, 6, 7), (5, 0, 1), (5, 4, 0), (3, 6, 2), (7, 6, 3), (2, 6, 5), (2, 5, 1), (3, 7, 4), (3, 4, 0)])
me_15_1189.update()
me_15_1200 = bpy.data.meshes.new('15/1200')
me_15_1200.from_pydata([(5.635, -1.428, 5.273), (3.124, -1.428, 0.8903), (-0.8803, -1.428, 3.185), (1.632, -1.428, 7.568), (5.635, -1.409, 5.273), (3.124, -1.409, 0.8903), (-0.8803, -1.409, 3.185), (1.632, -1.409, 7.568)], [], [(3, 1, 2), (0, 1, 3), (7, 5, 6), (4, 5, 7), (0, 1, 5), (0, 5, 4), (2, 3, 7), (2, 7, 6), (6, 1, 2), (6, 5, 1), (7, 0, 3), (7, 4, 0)])
me_15_1200.update()

# ---- objects
ob_ifcproject_my_project = bpy.data.objects.new('IfcProject/My Project', None)
ob_ifcsite_my_site = bpy.data.objects.new('IfcSite/My Site', None)
ob_ifcbuilding_my_building = bpy.data.objects.new('IfcBuilding/My Building', None)
ob_ifcbuildingstorey_my_storey = bpy.data.objects.new('IfcBuildingStorey/My Storey', None)
ob_ifcwall_cube = bpy.data.objects.new('IfcWall/Cube', me_15_77_old)
ob_ifcproject_my_project_001 = bpy.data.objects.new('IfcProject/My Project.001', None)
ob_ifcsite_my_site_001 = bpy.data.objects.new('IfcSite/My Site.001', None)
ob_ifcbuilding_my_building_001 = bpy.data.objects.new('IfcBuilding/My Building.001', None)
ob_ifcbuildingstorey_my_storey_001 = bpy.data.objects.new('IfcBuildingStorey/My Storey.001', None)
ob_ifcwall_customcube = bpy.data.objects.new('IfcWall/CustomCube', me_15_77)
ob_ifcwall_customcube_001 = bpy.data.objects.new('IfcWall/CustomCube.001', me_15_88)
ob_ifcwall_customcube_002 = bpy.data.objects.new('IfcWall/CustomCube.002', me_15_99)
ob_ifcwall_customcube_003 = bpy.data.objects.new('IfcWall/CustomCube.003', me_15_110)
ob_ifcwall_customcube_004 = bpy.data.objects.new('IfcWall/CustomCube.004', me_15_121)
ob_ifcwall_customcube_005 = bpy.data.objects.new('IfcWall/CustomCube.005', me_15_132)
ob_ifcwall_customcube_006 = bpy.data.objects.new('IfcWall/CustomCube.006', me_15_143)
ob_ifcwall_customcube_007 = bpy.data.objects.new('IfcWall/CustomCube.007', me_15_154)
ob_ifcwall_customcube_008 = bpy.data.objects.new('IfcWall/CustomCube.008', me_15_165)
ob_ifcwall_customcube_009 = bpy.data.objects.new('IfcWall/CustomCube.009', me_15_176)
ob_ifcwall_customcube_010 = bpy.data.objects.new('IfcWall/CustomCube.010', me_15_187)
ob_ifcwall_customcube_011 = bpy.data.objects.new('IfcWall/CustomCube.011', me_15_198)
ob_ifcwall_customcube_012 = bpy.data.objects.new('IfcWall/CustomCube.012', me_15_209)
ob_ifcwall_customcube_013 = bpy.data.objects.new('IfcWall/CustomCube.013', me_15_220)
ob_ifcwall_customcube_014 = bpy.data.objects.new('IfcWall/CustomCube.014', me_15_231)
ob_ifcwall_customcube_015 = bpy.data.objects.new('IfcWall/CustomCube.015', me_15_242)
ob_ifcwall_customcube_016 = bpy.data.objects.new('IfcWall/CustomCube.016', me_15_253)
ob_ifcwall_customcube_017 = bpy.data.objects.new('IfcWall/CustomCube.017', me_15_264)
ob_ifcwall_customcube_018 = bpy.data.objects.new('IfcWall/CustomCube.018', me_15_275)
ob_ifcwall_customcube_019 = bpy.data.objects.new('IfcWall/CustomCube.019', me_15_286)
ob_ifcwall_customcube_020 = bpy.data.objects.new('IfcWall/CustomCube.020', me_15_297)
ob_ifcwall_customcube_021 = bpy.data.objects.new('IfcWall/CustomCube.021', me_15_308)
ob_ifcwall_customcube_022 = bpy.data.objects.new('IfcWall/CustomCube.022', me_15_319)
ob_ifcwall_customcube_023 = bpy.data.objects.new('IfcWall/CustomCube.023', me_15_330)
ob_ifcwall_customcube_024 = bpy.data.objects.new('IfcWall/CustomCube.024', me_15_341)
ob_ifcwall_customcube_025 = bpy.data.objects.new('IfcWall/CustomCube.025', me_15_352)
ob_ifcwall_customcube_026 = bpy.data.objects.new('IfcWall/CustomCube.026', me_15_363)
ob_ifcwall_customcube_027 = bpy.data.objects.new('IfcWall/CustomCube.027', me_15_374)
ob_ifcwall_customcube_028 = bpy.data.objects.new('IfcWall/CustomCube.028', me_15_385)
ob_ifcwall_customcube_029 = bpy.data.objects.new('IfcWall/CustomCube.029', me_15_396)
ob_ifcwall_customcube_030 = bpy.data.objects.new('IfcWall/CustomCube.030', me_15_407)
ob_ifcwall_customcube_031 = bpy.data.objects.new('IfcWall/CustomCube.031', me_15_418)
ob_ifcwall_customcube_032 = bpy.data.objects.new('IfcWall/CustomCube.032', me_15_429)
ob_ifcwall_customcube_033 = bpy.data.objects.new('IfcWall/CustomCube.033', me_15_440)
ob_ifcwall_customcube_034 = bpy.data.objects.new('IfcWall/CustomCube.034', me_15_451)
ob_ifcwall_customcube_035 = bpy.data.objects.new('IfcWall/CustomCube.035', me_15_462)
ob_ifcwall_customcube_036 = bpy.data.objects.new('IfcWall/CustomCube.036', me_15_473)
ob_ifcwall_customcube_037 = bpy.data.objects.new('IfcWall/CustomCube.037', me_15_484)
ob_ifcwall_customcube_038 = bpy.data.objects.new('IfcWall/CustomCube.038', me_15_495)
ob_ifcwall_customcube_039 = bpy.data.objects.new('IfcWall/CustomCube.039', me_15_506)
ob_ifcwall_customcube_040 = bpy.data.objects.new('IfcWall/CustomCube.040', me_15_517)
ob_ifcwall_customcube_041 = bpy.data.objects.new('IfcWall/CustomCube.041', me_15_528)
ob_ifcwall_customcube_042 = bpy.data.objects.new('IfcWall/CustomCube.042', me_15_749)
ob_ifcwall_customcube_043 = bpy.data.objects.new('IfcWall/CustomCube.043', me_15_760)
ob_ifcwall_customcube_044 = bpy.data.objects.new('IfcWall/CustomCube.044', me_15_771)
ob_ifcwall_customcube_045 = bpy.data.objects.new('IfcWall/CustomCube.045', me_15_782)
ob_ifcwall_customcube_046 = bpy.data.objects.new('IfcWall/CustomCube.046', me_15_793)
ob_ifcwall_customcube_047 = bpy.data.objects.new('IfcWall/CustomCube.047', me_15_804)
ob_ifcwall_customcube_048 = bpy.data.objects.new('IfcWall/CustomCube.048', me_15_815)
ob_ifcwall_customcube_049 = bpy.data.objects.new('IfcWall/CustomCube.049', me_15_826)
ob_ifcwall_customcube_050 = bpy.data.objects.new('IfcWall/CustomCube.050', me_15_837)
ob_ifcwall_customcube_051 = bpy.data.objects.new('IfcWall/CustomCube.051', me_15_848)
ob_ifcwall_customcube_052 = bpy.data.objects.new('IfcWall/CustomCube.052', me_15_859)
ob_ifcwall_customcube_053 = bpy.data.objects.new('IfcWall/CustomCube.053', me_15_870)
ob_ifcwall_customcube_054 = bpy.data.objects.new('IfcWall/CustomCube.054', me_15_881)
ob_ifcwall_customcube_055 = bpy.data.objects.new('IfcWall/CustomCube.055', me_15_892)
ob_ifcwall_customcube_056 = bpy.data.objects.new('IfcWall/CustomCube.056', me_15_903)
ob_ifcwall_customcube_057 = bpy.data.objects.new('IfcWall/CustomCube.057', me_15_914)
ob_ifcwall_customcube_058 = bpy.data.objects.new('IfcWall/CustomCube.058', me_15_925)
ob_ifcwall_customcube_059 = bpy.data.objects.new('IfcWall/CustomCube.059', me_15_936)
ob_ifcwall_customcube_060 = bpy.data.objects.new('IfcWall/CustomCube.060', me_15_947)
ob_ifcwall_customcube_061 = bpy.data.objects.new('IfcWall/CustomCube.061', me_15_958)
ob_ifcwall_customcube_062 = bpy.data.objects.new('IfcWall/CustomCube.062', me_15_969)
ob_ifcwall_customcube_063 = bpy.data.objects.new('IfcWall/CustomCube.063', me_15_980)
ob_ifcwall_customcube_064 = bpy.data.objects.new('IfcWall/CustomCube.064', me_15_991)
ob_ifcwall_customcube_065 = bpy.data.objects.new('IfcWall/CustomCube.065', me_15_1002)
ob_ifcwall_customcube_066 = bpy.data.objects.new('IfcWall/CustomCube.066', me_15_1013)
ob_ifcwall_customcube_067 = bpy.data.objects.new('IfcWall/CustomCube.067', me_15_1024)
ob_ifcwall_customcube_068 = bpy.data.objects.new('IfcWall/CustomCube.068', me_15_1035)
ob_ifcwall_customcube_069 = bpy.data.objects.new('IfcWall/CustomCube.069', me_15_1046)
ob_ifcwall_customcube_070 = bpy.data.objects.new('IfcWall/CustomCube.070', me_15_1057)
ob_ifcwall_customcube_071 = bpy.data.objects.new('IfcWall/CustomCube.071', me_15_1068)
ob_ifcwall_customcube_072 = bpy.data.objects.new('IfcWall/CustomCube.072', me_15_1079)
ob_ifcwall_customcube_073 = bpy.data.objects.new('IfcWall/CustomCube.073', me_15_1090)
ob_ifcwall_customcube_074 = bpy.data.objects.new('IfcWall/CustomCube.074', me_15_1101)
ob_ifcwall_customcube_075 = bpy.data.objects.new('IfcWall/CustomCube.075', me_15_1112)
ob_ifcwall_customcube_076 = bpy.data.objects.new('IfcWall/CustomCube.076', me_15_1123)
ob_ifcwall_customcube_077 = bpy.data.objects.new('IfcWall/CustomCube.077', me_15_1134)
ob_ifcwall_customcube_078 = bpy.data.objects.new('IfcWall/CustomCube.078', me_15_1145)
ob_ifcwall_customcube_079 = bpy.data.objects.new('IfcWall/CustomCube.079', me_15_1156)
ob_ifcwall_customcube_080 = bpy.data.objects.new('IfcWall/CustomCube.080', me_15_1167)
ob_ifcwall_customcube_081 = bpy.data.objects.new('IfcWall/CustomCube.081', me_15_1178)
ob_ifcwall_customcube_082 = bpy.data.objects.new('IfcWall/CustomCube.082', me_15_1189)
ob_ifcwall_customcube_083 = bpy.data.objects.new('IfcWall/CustomCube.083', me_15_1200)

# ---- transforms, parenting, visibility, modifiers, constraints
ob_ifcproject_my_project.location = (0.0, 0.0, 0.0)
ob_ifcproject_my_project.lock_location = (True, True, True)
ob_ifcproject_my_project.lock_rotation = (True, True, True)
ob_ifcproject_my_project.lock_rotation_w = True
ob_ifcproject_my_project.lock_scale = (True, True, True)
ob_ifcsite_my_site.location = (0.0, 0.0, 0.0)
ob_ifcsite_my_site.lock_location = (True, True, True)
ob_ifcsite_my_site.lock_rotation = (True, True, True)
ob_ifcsite_my_site.lock_rotation_w = True
ob_ifcsite_my_site.lock_scale = (True, True, True)
ob_ifcbuilding_my_building.location = (0.0, 0.0, 0.0)
ob_ifcbuilding_my_building.lock_location = (True, True, True)
ob_ifcbuilding_my_building.lock_rotation = (True, True, True)
ob_ifcbuilding_my_building.lock_rotation_w = True
ob_ifcbuilding_my_building.lock_scale = (True, True, True)
ob_ifcbuildingstorey_my_storey.location = (0.0, 0.0, 0.0)
ob_ifcbuildingstorey_my_storey.lock_location = (True, True, True)
ob_ifcbuildingstorey_my_storey.lock_rotation = (True, True, True)
ob_ifcbuildingstorey_my_storey.lock_rotation_w = True
ob_ifcbuildingstorey_my_storey.lock_scale = (True, True, True)
ob_ifcwall_cube.location = (0.0, 0.0, 0.0)
ob_ifcwall_cube.lock_scale = (True, True, True)
ob_ifcproject_my_project_001.location = (0.0, 0.0, 0.0)
ob_ifcproject_my_project_001.lock_location = (True, True, True)
ob_ifcproject_my_project_001.lock_rotation = (True, True, True)
ob_ifcproject_my_project_001.lock_rotation_w = True
ob_ifcproject_my_project_001.lock_scale = (True, True, True)
ob_ifcsite_my_site_001.location = (0.0, 0.0, 0.0)
ob_ifcsite_my_site_001.lock_location = (True, True, True)
ob_ifcsite_my_site_001.lock_rotation = (True, True, True)
ob_ifcsite_my_site_001.lock_rotation_w = True
ob_ifcsite_my_site_001.lock_scale = (True, True, True)
ob_ifcbuilding_my_building_001.location = (0.0, 0.0, 0.0)
ob_ifcbuilding_my_building_001.lock_location = (True, True, True)
ob_ifcbuilding_my_building_001.lock_rotation = (True, True, True)
ob_ifcbuilding_my_building_001.lock_rotation_w = True
ob_ifcbuilding_my_building_001.lock_scale = (True, True, True)
ob_ifcbuildingstorey_my_storey_001.location = (0.0, 0.0, 0.0)
ob_ifcbuildingstorey_my_storey_001.lock_location = (True, True, True)
ob_ifcbuildingstorey_my_storey_001.lock_rotation = (True, True, True)
ob_ifcbuildingstorey_my_storey_001.lock_rotation_w = True
ob_ifcbuildingstorey_my_storey_001.lock_scale = (True, True, True)
ob_ifcwall_customcube.location = (0.0, 0.0, 0.0)
ob_ifcwall_customcube.rotation_euler = (1.571, -0.0, 0.0)
ob_ifcwall_customcube.lock_scale = (True, True, True)
ob_ifcwall_customcube_001.location = (0.0, 0.0, 0.0)
ob_ifcwall_customcube_001.rotation_euler = (1.571, -0.0, 0.0)
ob_ifcwall_customcube_001.lock_scale = (True, True, True)
ob_ifcwall_customcube_002.location = (0.0, 0.0, 0.0)
ob_ifcwall_customcube_002.rotation_euler = (1.571, -0.0, 0.0)
ob_ifcwall_customcube_002.lock_scale = (True, True, True)
ob_ifcwall_customcube_003.location = (0.0, 0.0, 0.0)
ob_ifcwall_customcube_003.rotation_euler = (1.571, -0.0, 0.0)
ob_ifcwall_customcube_003.lock_scale = (True, True, True)
ob_ifcwall_customcube_004.location = (0.0, 0.0, 0.0)
ob_ifcwall_customcube_004.rotation_euler = (1.571, -0.0, 0.0)
ob_ifcwall_customcube_004.lock_scale = (True, True, True)
ob_ifcwall_customcube_005.location = (0.0, 0.0, 0.0)
ob_ifcwall_customcube_005.rotation_euler = (1.571, -0.0, 0.0)
ob_ifcwall_customcube_005.lock_scale = (True, True, True)
ob_ifcwall_customcube_006.location = (0.0, 0.0, 0.0)
ob_ifcwall_customcube_006.rotation_euler = (1.571, -0.0, 0.0)
ob_ifcwall_customcube_006.lock_scale = (True, True, True)
ob_ifcwall_customcube_007.location = (0.0, 0.0, 0.0)
ob_ifcwall_customcube_007.rotation_euler = (1.571, -0.0, 0.0)
ob_ifcwall_customcube_007.lock_scale = (True, True, True)
ob_ifcwall_customcube_008.location = (0.0, 0.0, 0.0)
ob_ifcwall_customcube_008.rotation_euler = (1.571, -0.0, 0.0)
ob_ifcwall_customcube_008.lock_scale = (True, True, True)
ob_ifcwall_customcube_009.location = (0.0, 0.0, 0.0)
ob_ifcwall_customcube_009.rotation_euler = (1.571, -0.0, 0.0)
ob_ifcwall_customcube_009.lock_scale = (True, True, True)
ob_ifcwall_customcube_010.location = (0.0, 0.0, 0.0)
ob_ifcwall_customcube_010.rotation_euler = (1.571, -0.0, 0.0)
ob_ifcwall_customcube_010.lock_scale = (True, True, True)
ob_ifcwall_customcube_011.location = (0.0, 0.0, 0.0)
ob_ifcwall_customcube_011.rotation_euler = (1.571, -0.0, 0.0)
ob_ifcwall_customcube_011.lock_scale = (True, True, True)
ob_ifcwall_customcube_012.location = (0.0, 0.0, 0.0)
ob_ifcwall_customcube_012.rotation_euler = (1.571, -0.0, 0.0)
ob_ifcwall_customcube_012.lock_scale = (True, True, True)
ob_ifcwall_customcube_013.location = (0.0, 0.0, 0.0)
ob_ifcwall_customcube_013.rotation_euler = (1.571, -0.0, 0.0)
ob_ifcwall_customcube_013.lock_scale = (True, True, True)
ob_ifcwall_customcube_014.location = (0.0, 0.0, 0.0)
ob_ifcwall_customcube_014.rotation_euler = (1.571, -0.0, 0.0)
ob_ifcwall_customcube_014.lock_scale = (True, True, True)
ob_ifcwall_customcube_015.location = (0.0, 0.0, 0.0)
ob_ifcwall_customcube_015.rotation_euler = (1.571, -0.0, 0.0)
ob_ifcwall_customcube_015.lock_scale = (True, True, True)
ob_ifcwall_customcube_016.location = (0.0, 0.0, 0.0)
ob_ifcwall_customcube_016.rotation_euler = (1.571, -0.0, 0.0)
ob_ifcwall_customcube_016.lock_scale = (True, True, True)
ob_ifcwall_customcube_017.location = (0.0, 0.0, 0.0)
ob_ifcwall_customcube_017.rotation_euler = (1.571, -0.0, 0.0)
ob_ifcwall_customcube_017.lock_scale = (True, True, True)
ob_ifcwall_customcube_018.location = (0.0, 0.0, 0.0)
ob_ifcwall_customcube_018.rotation_euler = (1.571, -0.0, 0.0)
ob_ifcwall_customcube_018.lock_scale = (True, True, True)
ob_ifcwall_customcube_019.location = (0.0, 0.0, 0.0)
ob_ifcwall_customcube_019.rotation_euler = (1.571, -0.0, 0.0)
ob_ifcwall_customcube_019.lock_scale = (True, True, True)
ob_ifcwall_customcube_020.location = (0.0, 0.0, 0.0)
ob_ifcwall_customcube_020.rotation_euler = (1.571, -0.0, 0.0)
ob_ifcwall_customcube_020.lock_scale = (True, True, True)
ob_ifcwall_customcube_021.location = (0.0, 0.0, 0.0)
ob_ifcwall_customcube_021.rotation_euler = (1.571, -0.0, 0.0)
ob_ifcwall_customcube_021.lock_scale = (True, True, True)
ob_ifcwall_customcube_022.location = (0.0, 0.0, 0.0)
ob_ifcwall_customcube_022.rotation_euler = (1.571, -0.0, 0.0)
ob_ifcwall_customcube_022.lock_scale = (True, True, True)
ob_ifcwall_customcube_023.location = (0.0, 0.0, 0.0)
ob_ifcwall_customcube_023.rotation_euler = (1.571, -0.0, 0.0)
ob_ifcwall_customcube_023.lock_scale = (True, True, True)
ob_ifcwall_customcube_024.location = (0.0, 0.0, 0.0)
ob_ifcwall_customcube_024.rotation_euler = (1.571, -0.0, 0.0)
ob_ifcwall_customcube_024.lock_scale = (True, True, True)
ob_ifcwall_customcube_025.location = (0.0, 0.0, 0.0)
ob_ifcwall_customcube_025.rotation_euler = (1.571, -0.0, 0.0)
ob_ifcwall_customcube_025.lock_scale = (True, True, True)
ob_ifcwall_customcube_026.location = (0.0, 0.0, 0.0)
ob_ifcwall_customcube_026.rotation_euler = (1.571, -0.0, 0.0)
ob_ifcwall_customcube_026.lock_scale = (True, True, True)
ob_ifcwall_customcube_027.location = (0.0, 0.0, 0.0)
ob_ifcwall_customcube_027.rotation_euler = (1.571, -0.0, 0.0)
ob_ifcwall_customcube_027.lock_scale = (True, True, True)
ob_ifcwall_customcube_028.location = (0.0, 0.0, 0.0)
ob_ifcwall_customcube_028.rotation_euler = (1.571, -0.0, 0.0)
ob_ifcwall_customcube_028.lock_scale = (True, True, True)
ob_ifcwall_customcube_029.location = (0.0, 0.0, 0.0)
ob_ifcwall_customcube_029.rotation_euler = (1.571, -0.0, 0.0)
ob_ifcwall_customcube_029.lock_scale = (True, True, True)
ob_ifcwall_customcube_030.location = (0.0, 0.0, 0.0)
ob_ifcwall_customcube_030.rotation_euler = (1.571, -0.0, 0.0)
ob_ifcwall_customcube_030.lock_scale = (True, True, True)
ob_ifcwall_customcube_031.location = (0.0, 0.0, 0.0)
ob_ifcwall_customcube_031.rotation_euler = (1.571, -0.0, 0.0)
ob_ifcwall_customcube_031.lock_scale = (True, True, True)
ob_ifcwall_customcube_032.location = (0.0, 0.0, 0.0)
ob_ifcwall_customcube_032.rotation_euler = (1.571, -0.0, 0.0)
ob_ifcwall_customcube_032.lock_scale = (True, True, True)
ob_ifcwall_customcube_033.location = (0.0, 0.0, 0.0)
ob_ifcwall_customcube_033.rotation_euler = (1.571, -0.0, 0.0)
ob_ifcwall_customcube_033.lock_scale = (True, True, True)
ob_ifcwall_customcube_034.location = (0.0, 0.0, 0.0)
ob_ifcwall_customcube_034.rotation_euler = (1.571, -0.0, 0.0)
ob_ifcwall_customcube_034.lock_scale = (True, True, True)
ob_ifcwall_customcube_035.location = (0.0, 0.0, 0.0)
ob_ifcwall_customcube_035.rotation_euler = (1.571, -0.0, 0.0)
ob_ifcwall_customcube_035.lock_scale = (True, True, True)
ob_ifcwall_customcube_036.location = (0.0, 0.0, 0.0)
ob_ifcwall_customcube_036.rotation_euler = (1.571, -0.0, 0.0)
ob_ifcwall_customcube_036.lock_scale = (True, True, True)
ob_ifcwall_customcube_037.location = (0.0, 0.0, 0.0)
ob_ifcwall_customcube_037.rotation_euler = (1.571, -0.0, 0.0)
ob_ifcwall_customcube_037.lock_scale = (True, True, True)
ob_ifcwall_customcube_038.location = (0.0, 0.0, 0.0)
ob_ifcwall_customcube_038.rotation_euler = (1.571, -0.0, 0.0)
ob_ifcwall_customcube_038.lock_scale = (True, True, True)
ob_ifcwall_customcube_039.location = (0.0, 0.0, 0.0)
ob_ifcwall_customcube_039.rotation_euler = (1.571, -0.0, 0.0)
ob_ifcwall_customcube_039.lock_scale = (True, True, True)
ob_ifcwall_customcube_040.location = (0.0, 0.0, 0.0)
ob_ifcwall_customcube_040.rotation_euler = (1.571, -0.0, 0.0)
ob_ifcwall_customcube_040.lock_scale = (True, True, True)
ob_ifcwall_customcube_041.location = (0.0, 0.0, 0.0)
ob_ifcwall_customcube_041.rotation_euler = (1.571, -0.0, 0.0)
ob_ifcwall_customcube_041.lock_scale = (True, True, True)
ob_ifcwall_customcube_042.location = (0.0, 0.0, 0.0)
ob_ifcwall_customcube_042.rotation_euler = (1.571, -0.0, 0.0)
ob_ifcwall_customcube_042.lock_scale = (True, True, True)
ob_ifcwall_customcube_043.location = (0.0, 0.0, 0.0)
ob_ifcwall_customcube_043.rotation_euler = (1.571, -0.0, 0.0)
ob_ifcwall_customcube_043.lock_scale = (True, True, True)
ob_ifcwall_customcube_044.location = (0.0, 0.0, 0.0)
ob_ifcwall_customcube_044.rotation_euler = (1.571, -0.0, 0.0)
ob_ifcwall_customcube_044.lock_scale = (True, True, True)
ob_ifcwall_customcube_045.location = (0.0, 0.0, 0.0)
ob_ifcwall_customcube_045.rotation_euler = (1.571, -0.0, 0.0)
ob_ifcwall_customcube_045.lock_scale = (True, True, True)
ob_ifcwall_customcube_046.location = (0.0, 0.0, 0.0)
ob_ifcwall_customcube_046.rotation_euler = (1.571, -0.0, 0.0)
ob_ifcwall_customcube_046.lock_scale = (True, True, True)
ob_ifcwall_customcube_047.location = (0.0, 0.0, 0.0)
ob_ifcwall_customcube_047.rotation_euler = (1.571, -0.0, 0.0)
ob_ifcwall_customcube_047.lock_scale = (True, True, True)
ob_ifcwall_customcube_048.location = (0.0, 0.0, 0.0)
ob_ifcwall_customcube_048.rotation_euler = (1.571, -0.0, 0.0)
ob_ifcwall_customcube_048.lock_scale = (True, True, True)
ob_ifcwall_customcube_049.location = (0.0, 0.0, 0.0)
ob_ifcwall_customcube_049.rotation_euler = (1.571, -0.0, 0.0)
ob_ifcwall_customcube_049.lock_scale = (True, True, True)
ob_ifcwall_customcube_050.location = (0.0, 0.0, 0.0)
ob_ifcwall_customcube_050.rotation_euler = (1.571, -0.0, 0.0)
ob_ifcwall_customcube_050.lock_scale = (True, True, True)
ob_ifcwall_customcube_051.location = (0.0, 0.0, 0.0)
ob_ifcwall_customcube_051.rotation_euler = (1.571, -0.0, 0.0)
ob_ifcwall_customcube_051.lock_scale = (True, True, True)
ob_ifcwall_customcube_052.location = (0.0, 0.0, 0.0)
ob_ifcwall_customcube_052.rotation_euler = (1.571, -0.0, 0.0)
ob_ifcwall_customcube_052.lock_scale = (True, True, True)
ob_ifcwall_customcube_053.location = (0.0, 0.0, 0.0)
ob_ifcwall_customcube_053.rotation_euler = (1.571, -0.0, 0.0)
ob_ifcwall_customcube_053.lock_scale = (True, True, True)
ob_ifcwall_customcube_054.location = (0.0, 0.0, 0.0)
ob_ifcwall_customcube_054.rotation_euler = (1.571, -0.0, 0.0)
ob_ifcwall_customcube_054.lock_scale = (True, True, True)
ob_ifcwall_customcube_055.location = (0.0, 0.0, 0.0)
ob_ifcwall_customcube_055.rotation_euler = (1.571, -0.0, 0.0)
ob_ifcwall_customcube_055.lock_scale = (True, True, True)
ob_ifcwall_customcube_056.location = (0.0, 0.0, 0.0)
ob_ifcwall_customcube_056.rotation_euler = (1.571, -0.0, 0.0)
ob_ifcwall_customcube_056.lock_scale = (True, True, True)
ob_ifcwall_customcube_057.location = (0.0, 0.0, 0.0)
ob_ifcwall_customcube_057.rotation_euler = (1.571, -0.0, 0.0)
ob_ifcwall_customcube_057.lock_scale = (True, True, True)
ob_ifcwall_customcube_058.location = (0.0, 0.0, 0.0)
ob_ifcwall_customcube_058.rotation_euler = (1.571, -0.0, 0.0)
ob_ifcwall_customcube_058.lock_scale = (True, True, True)
ob_ifcwall_customcube_059.location = (0.0, 0.0, 0.0)
ob_ifcwall_customcube_059.rotation_euler = (1.571, -0.0, 0.0)
ob_ifcwall_customcube_059.lock_scale = (True, True, True)
ob_ifcwall_customcube_060.location = (0.0, 0.0, 0.0)
ob_ifcwall_customcube_060.rotation_euler = (1.571, -0.0, 0.0)
ob_ifcwall_customcube_060.lock_scale = (True, True, True)
ob_ifcwall_customcube_061.location = (0.0, 0.0, 0.0)
ob_ifcwall_customcube_061.rotation_euler = (1.571, -0.0, 0.0)
ob_ifcwall_customcube_061.lock_scale = (True, True, True)
ob_ifcwall_customcube_062.location = (0.0, 0.0, 0.0)
ob_ifcwall_customcube_062.rotation_euler = (1.571, -0.0, 0.0)
ob_ifcwall_customcube_062.lock_scale = (True, True, True)
ob_ifcwall_customcube_063.location = (0.0, 0.0, 0.0)
ob_ifcwall_customcube_063.rotation_euler = (1.571, -0.0, 0.0)
ob_ifcwall_customcube_063.lock_scale = (True, True, True)
ob_ifcwall_customcube_064.location = (0.0, 0.0, 0.0)
ob_ifcwall_customcube_064.rotation_euler = (1.571, -0.0, 0.0)
ob_ifcwall_customcube_064.lock_scale = (True, True, True)
ob_ifcwall_customcube_065.location = (0.0, 0.0, 0.0)
ob_ifcwall_customcube_065.rotation_euler = (1.571, -0.0, 0.0)
ob_ifcwall_customcube_065.lock_scale = (True, True, True)
ob_ifcwall_customcube_066.location = (0.0, 0.0, 0.0)
ob_ifcwall_customcube_066.rotation_euler = (1.571, -0.0, 0.0)
ob_ifcwall_customcube_066.lock_scale = (True, True, True)
ob_ifcwall_customcube_067.location = (0.0, 0.0, 0.0)
ob_ifcwall_customcube_067.rotation_euler = (1.571, -0.0, 0.0)
ob_ifcwall_customcube_067.lock_scale = (True, True, True)
ob_ifcwall_customcube_068.location = (0.0, 0.0, 0.0)
ob_ifcwall_customcube_068.rotation_euler = (1.571, -0.0, 0.0)
ob_ifcwall_customcube_068.lock_scale = (True, True, True)
ob_ifcwall_customcube_069.location = (0.0, 0.0, 0.0)
ob_ifcwall_customcube_069.rotation_euler = (1.571, -0.0, 0.0)
ob_ifcwall_customcube_069.lock_scale = (True, True, True)
ob_ifcwall_customcube_070.location = (0.0, 0.0, 0.0)
ob_ifcwall_customcube_070.rotation_euler = (1.571, -0.0, 0.0)
ob_ifcwall_customcube_070.lock_scale = (True, True, True)
ob_ifcwall_customcube_071.location = (0.0, 0.0, 0.0)
ob_ifcwall_customcube_071.rotation_euler = (1.571, -0.0, 0.0)
ob_ifcwall_customcube_071.lock_scale = (True, True, True)
ob_ifcwall_customcube_072.location = (0.0, 0.0, 0.0)
ob_ifcwall_customcube_072.rotation_euler = (1.571, -0.0, 0.0)
ob_ifcwall_customcube_072.lock_scale = (True, True, True)
ob_ifcwall_customcube_073.location = (0.0, 0.0, 0.0)
ob_ifcwall_customcube_073.rotation_euler = (1.571, -0.0, 0.0)
ob_ifcwall_customcube_073.lock_scale = (True, True, True)
ob_ifcwall_customcube_074.location = (0.0, 0.0, 0.0)
ob_ifcwall_customcube_074.rotation_euler = (1.571, -0.0, 0.0)
ob_ifcwall_customcube_074.lock_scale = (True, True, True)
ob_ifcwall_customcube_075.location = (0.0, 0.0, 0.0)
ob_ifcwall_customcube_075.rotation_euler = (1.571, -0.0, 0.0)
ob_ifcwall_customcube_075.lock_scale = (True, True, True)
ob_ifcwall_customcube_076.location = (0.0, 0.0, 0.0)
ob_ifcwall_customcube_076.rotation_euler = (1.571, -0.0, 0.0)
ob_ifcwall_customcube_076.lock_scale = (True, True, True)
ob_ifcwall_customcube_077.location = (0.0, 0.0, 0.0)
ob_ifcwall_customcube_077.rotation_euler = (1.571, -0.0, 0.0)
ob_ifcwall_customcube_077.lock_scale = (True, True, True)
ob_ifcwall_customcube_078.location = (0.0, 0.0, 0.0)
ob_ifcwall_customcube_078.rotation_euler = (1.571, -0.0, 0.0)
ob_ifcwall_customcube_078.lock_scale = (True, True, True)
ob_ifcwall_customcube_079.location = (0.0, 0.0, 0.0)
ob_ifcwall_customcube_079.rotation_euler = (1.571, -0.0, 0.0)
ob_ifcwall_customcube_079.lock_scale = (True, True, True)
ob_ifcwall_customcube_080.location = (0.0, 0.0, 0.0)
ob_ifcwall_customcube_080.rotation_euler = (1.571, -0.0, 0.0)
ob_ifcwall_customcube_080.lock_scale = (True, True, True)
ob_ifcwall_customcube_081.location = (0.0, 0.0, 0.0)
ob_ifcwall_customcube_081.rotation_euler = (1.571, -0.0, 0.0)
ob_ifcwall_customcube_081.lock_scale = (True, True, True)
ob_ifcwall_customcube_082.location = (0.0, 0.0, 0.0)
ob_ifcwall_customcube_082.rotation_euler = (1.571, -0.0, 0.0)
ob_ifcwall_customcube_082.lock_scale = (True, True, True)
ob_ifcwall_customcube_083.location = (0.0, 0.0, 0.0)
ob_ifcwall_customcube_083.rotation_euler = (1.571, -0.0, 0.0)
ob_ifcwall_customcube_083.lock_scale = (True, True, True)

# ---- collection membership
col_ifcproject_my_project.objects.link(ob_ifcproject_my_project)
col_ifcsite_my_site.objects.link(ob_ifcsite_my_site)
col_ifcbuilding_my_building.objects.link(ob_ifcbuilding_my_building)
col_ifcbuildingstorey_my_storey.objects.link(ob_ifcbuildingstorey_my_storey)
col_ifcbuildingstorey_my_storey.objects.link(ob_ifcwall_cube)
col_ifcproject_my_project_001.objects.link(ob_ifcproject_my_project_001)
col_ifcsite_my_site_001.objects.link(ob_ifcsite_my_site_001)
col_ifcbuilding_my_building_001.objects.link(ob_ifcbuilding_my_building_001)
col_ifcbuildingstorey_my_storey_001.objects.link(ob_ifcbuildingstorey_my_storey_001)
col_ifcbuildingstorey_my_storey_001.objects.link(ob_ifcwall_customcube)
col_ifcbuildingstorey_my_storey_001.objects.link(ob_ifcwall_customcube_001)
col_ifcbuildingstorey_my_storey_001.objects.link(ob_ifcwall_customcube_002)
col_ifcbuildingstorey_my_storey_001.objects.link(ob_ifcwall_customcube_003)
col_ifcbuildingstorey_my_storey_001.objects.link(ob_ifcwall_customcube_004)
col_ifcbuildingstorey_my_storey_001.objects.link(ob_ifcwall_customcube_005)
col_ifcbuildingstorey_my_storey_001.objects.link(ob_ifcwall_customcube_006)
col_ifcbuildingstorey_my_storey_001.objects.link(ob_ifcwall_customcube_007)
col_ifcbuildingstorey_my_storey_001.objects.link(ob_ifcwall_customcube_008)
col_ifcbuildingstorey_my_storey_001.objects.link(ob_ifcwall_customcube_009)
col_ifcbuildingstorey_my_storey_001.objects.link(ob_ifcwall_customcube_010)
col_ifcbuildingstorey_my_storey_001.objects.link(ob_ifcwall_customcube_011)
col_ifcbuildingstorey_my_storey_001.objects.link(ob_ifcwall_customcube_012)
col_ifcbuildingstorey_my_storey_001.objects.link(ob_ifcwall_customcube_013)
col_ifcbuildingstorey_my_storey_001.objects.link(ob_ifcwall_customcube_014)
col_ifcbuildingstorey_my_storey_001.objects.link(ob_ifcwall_customcube_015)
col_ifcbuildingstorey_my_storey_001.objects.link(ob_ifcwall_customcube_016)
col_ifcbuildingstorey_my_storey_001.objects.link(ob_ifcwall_customcube_017)
col_ifcbuildingstorey_my_storey_001.objects.link(ob_ifcwall_customcube_018)
col_ifcbuildingstorey_my_storey_001.objects.link(ob_ifcwall_customcube_019)
col_ifcbuildingstorey_my_storey_001.objects.link(ob_ifcwall_customcube_020)
col_ifcbuildingstorey_my_storey_001.objects.link(ob_ifcwall_customcube_021)
col_ifcbuildingstorey_my_storey_001.objects.link(ob_ifcwall_customcube_022)
col_ifcbuildingstorey_my_storey_001.objects.link(ob_ifcwall_customcube_023)
col_ifcbuildingstorey_my_storey_001.objects.link(ob_ifcwall_customcube_024)
col_ifcbuildingstorey_my_storey_001.objects.link(ob_ifcwall_customcube_025)
col_ifcbuildingstorey_my_storey_001.objects.link(ob_ifcwall_customcube_026)
col_ifcbuildingstorey_my_storey_001.objects.link(ob_ifcwall_customcube_027)
col_ifcbuildingstorey_my_storey_001.objects.link(ob_ifcwall_customcube_028)
col_ifcbuildingstorey_my_storey_001.objects.link(ob_ifcwall_customcube_029)
col_ifcbuildingstorey_my_storey_001.objects.link(ob_ifcwall_customcube_030)
col_ifcbuildingstorey_my_storey_001.objects.link(ob_ifcwall_customcube_031)
col_ifcbuildingstorey_my_storey_001.objects.link(ob_ifcwall_customcube_032)
col_ifcbuildingstorey_my_storey_001.objects.link(ob_ifcwall_customcube_033)
col_ifcbuildingstorey_my_storey_001.objects.link(ob_ifcwall_customcube_034)
col_ifcbuildingstorey_my_storey_001.objects.link(ob_ifcwall_customcube_035)
col_ifcbuildingstorey_my_storey_001.objects.link(ob_ifcwall_customcube_036)
col_ifcbuildingstorey_my_storey_001.objects.link(ob_ifcwall_customcube_037)
col_ifcbuildingstorey_my_storey_001.objects.link(ob_ifcwall_customcube_038)
col_ifcbuildingstorey_my_storey_001.objects.link(ob_ifcwall_customcube_039)
col_ifcbuildingstorey_my_storey_001.objects.link(ob_ifcwall_customcube_040)
col_ifcbuildingstorey_my_storey_001.objects.link(ob_ifcwall_customcube_041)
col_ifcbuildingstorey_my_storey_001.objects.link(ob_ifcwall_customcube_042)
col_ifcbuildingstorey_my_storey_001.objects.link(ob_ifcwall_customcube_043)
col_ifcbuildingstorey_my_storey_001.objects.link(ob_ifcwall_customcube_044)
col_ifcbuildingstorey_my_storey_001.objects.link(ob_ifcwall_customcube_045)
col_ifcbuildingstorey_my_storey_001.objects.link(ob_ifcwall_customcube_046)
col_ifcbuildingstorey_my_storey_001.objects.link(ob_ifcwall_customcube_047)
col_ifcbuildingstorey_my_storey_001.objects.link(ob_ifcwall_customcube_048)
col_ifcbuildingstorey_my_storey_001.objects.link(ob_ifcwall_customcube_049)
col_ifcbuildingstorey_my_storey_001.objects.link(ob_ifcwall_customcube_050)
col_ifcbuildingstorey_my_storey_001.objects.link(ob_ifcwall_customcube_051)
col_ifcbuildingstorey_my_storey_001.objects.link(ob_ifcwall_customcube_052)
col_ifcbuildingstorey_my_storey_001.objects.link(ob_ifcwall_customcube_053)
col_ifcbuildingstorey_my_storey_001.objects.link(ob_ifcwall_customcube_054)
col_ifcbuildingstorey_my_storey_001.objects.link(ob_ifcwall_customcube_055)
col_ifcbuildingstorey_my_storey_001.objects.link(ob_ifcwall_customcube_056)
col_ifcbuildingstorey_my_storey_001.objects.link(ob_ifcwall_customcube_057)
col_ifcbuildingstorey_my_storey_001.objects.link(ob_ifcwall_customcube_058)
col_ifcbuildingstorey_my_storey_001.objects.link(ob_ifcwall_customcube_059)
col_ifcbuildingstorey_my_storey_001.objects.link(ob_ifcwall_customcube_060)
col_ifcbuildingstorey_my_storey_001.objects.link(ob_ifcwall_customcube_061)
col_ifcbuildingstorey_my_storey_001.objects.link(ob_ifcwall_customcube_062)
col_ifcbuildingstorey_my_storey_001.objects.link(ob_ifcwall_customcube_063)
col_ifcbuildingstorey_my_storey_001.objects.link(ob_ifcwall_customcube_064)
col_ifcbuildingstorey_my_storey_001.objects.link(ob_ifcwall_customcube_065)
col_ifcbuildingstorey_my_storey_001.objects.link(ob_ifcwall_customcube_066)
col_ifcbuildingstorey_my_storey_001.objects.link(ob_ifcwall_customcube_067)
col_ifcbuildingstorey_my_storey_001.objects.link(ob_ifcwall_customcube_068)
col_ifcbuildingstorey_my_storey_001.objects.link(ob_ifcwall_customcube_069)
col_ifcbuildingstorey_my_storey_001.objects.link(ob_ifcwall_customcube_070)
col_ifcbuildingstorey_my_storey_001.objects.link(ob_ifcwall_customcube_071)
col_ifcbuildingstorey_my_storey_001.objects.link(ob_ifcwall_customcube_072)
col_ifcbuildingstorey_my_storey_001.objects.link(ob_ifcwall_customcube_073)
col_ifcbuildingstorey_my_storey_001.objects.link(ob_ifcwall_customcube_074)
col_ifcbuildingstorey_my_storey_001.objects.link(ob_ifcwall_customcube_075)
col_ifcbuildingstorey_my_storey_001.objects.link(ob_ifcwall_customcube_076)
col_ifcbuildingstorey_my_storey_001.objects.link(ob_ifcwall_customcube_077)
col_ifcbuildingstorey_my_storey_001.objects.link(ob_ifcwall_customcube_078)
col_ifcbuildingstorey_my_storey_001.objects.link(ob_ifcwall_customcube_079)
col_ifcbuildingstorey_my_storey_001.objects.link(ob_ifcwall_customcube_080)
col_ifcbuildingstorey_my_storey_001.objects.link(ob_ifcwall_customcube_081)
col_ifcbuildingstorey_my_storey_001.objects.link(ob_ifcwall_customcube_082)
col_ifcbuildingstorey_my_storey_001.objects.link(ob_ifcwall_customcube_083)

# ---- scene / render settings (as saved in the file)
scene.frame_start = 1; scene.frame_end = 250; scene.frame_set(1)
scene.render.engine = 'BLENDER_EEVEE_NEXT'
bpy.context.view_layer.update()

# ---- added for rendering (the .blend has no active camera and no usable light): camera, sun
cam_auto = bpy.data.cameras.new('AutoCamera')
cam_auto.lens = 50.0
cam_auto.sensor_width = 36.0
cam_auto.clip_end = 1000.0
ob_auto_camera = bpy.data.objects.new('AutoCamera', cam_auto)
scene.collection.objects.link(ob_auto_camera)
ob_auto_camera.location = (26.5419, -32.1379, 20.5802)
ob_auto_camera.rotation_euler = (1.09748, -7.21219e-08, 0.694738)
scene.camera = ob_auto_camera
light_auto_sun = bpy.data.lights.new('AutoSun', 'SUN')
light_auto_sun.energy = 3.0
light_auto_sun.angle = 0.0523599
ob_auto_sun = bpy.data.objects.new('AutoSun', light_auto_sun)
scene.collection.objects.link(ob_auto_sun)
ob_auto_sun.rotation_euler = (0.872665, 0.174533, 0.523599)
bpy.context.view_layer.update()
